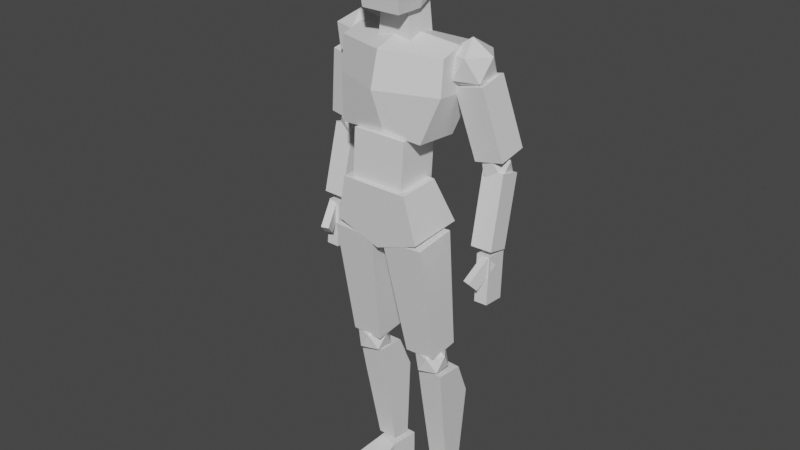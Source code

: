 # Source: manNPC.blend  (saved by Blender 2.92.15; exported with 4.5.12 LTS)
import bpy
from mathutils import Matrix  # noqa: F401  (used for matrix-valued properties, if any)

bpy.ops.wm.read_factory_settings(use_empty=True)
scene = bpy.context.scene
scene.name = 'Scene'

# ---- collections
col_collection = bpy.data.collections.new('Collection'); scene.collection.children.link(col_collection)

# ---- materials (node trees are filled in below, after node groups)
mat_material_002 = bpy.data.materials.new('Material.002')
mat_material_002.use_transparent_shadow = False

# ---- material node trees
mat_material_002.use_nodes = True; mat_material_002.node_tree.nodes.clear()
_N = mat_material_002.node_tree.nodes; _L = mat_material_002.node_tree.links
n0 = _N.new('ShaderNodeBsdfPrincipled'); n0.name = 'Principled BSDF'; n0.location = (10, 300)
n0.distribution = 'GGX'
n0.subsurface_method = 'BURLEY'
n0.inputs[3].default_value = 1.45
n0.inputs[27].default_value = (0.0, 0.0, 0.0, 1.0)
n0.inputs[28].default_value = 1.0
n1 = _N.new('ShaderNodeOutputMaterial'); n1.name = 'Material Output'; n1.location = (300, 300)
_L.new(n0.outputs[0], n1.inputs[0])
n1.is_active_output = True

# ---- world
world_world = bpy.data.worlds.new('World'); scene.world = world_world
world_world.use_nodes = True; world_world.node_tree.nodes.clear()
_N = world_world.node_tree.nodes; _L = world_world.node_tree.links
n0 = _N.new('ShaderNodeOutputWorld'); n0.name = 'World Output'; n0.location = (300, 300)
n1 = _N.new('ShaderNodeBackground'); n1.name = 'Background'; n1.location = (10, 300)
n1.inputs[0].default_value = (0.05088, 0.05088, 0.05088, 1.0)
_L.new(n1.outputs[0], n0.inputs[0])
n0.is_active_output = True
world_world.color = (0.05088, 0.05088, 0.05088)
world_world.use_sun_shadow = False
world_world.sun_shadow_jitter_overblur = 0.0

# ---- meshes
me_cube_001 = bpy.data.meshes.new('Cube.001')
me_cube_001.from_pydata([(0.0, -1.165, 0.08639), (1.161, -1.157, 0.1841), (1.161, -1.11, 0.7866), (0.0, -1.118, 0.6889), (1.476, -0.06729, -0.1413), (1.476, 1.041, -0.2277), (1.476, 0.8739, 0.3748), (1.476, -0.02034, 0.4611), (0.0, -0.1327, -0.9801), (0.0, 0.9402, -0.9531), (1.476, 0.9942, -0.8302), (1.476, -0.1142, -0.7438), (0.0, -1.212, -0.5161), (1.161, -1.204, -0.4184), (0.0, 0.03127, 1.123), (0.0, 1.259, -0.03047), (0.0, 0.926, 0.8857), (-1.161, -1.11, 0.7866), (-1.161, -1.157, 0.1841), (-1.476, -0.06729, -0.1413), (-1.476, -0.02034, 0.4611), (-1.476, 0.8739, 0.3748), (-1.476, 1.041, -0.2277), (-1.476, -0.1142, -0.7438), (-1.476, 0.9942, -0.8302), (-1.161, -1.204, -0.4184), (-0.7272, -2.427, 0.9567), (-0.7273, -1.114, 0.8644), (-0.7306, -1.194, -0.2633), (-0.7305, -2.506, -0.171), (0.737, -1.194, -0.2676), (0.7371, -2.506, -0.1753), (0.7403, -1.114, 0.8601), (0.7404, -2.427, 0.9524), (-1.207, -3.588, 0.9814), (-0.9176, -2.358, 1.066), (-0.9094, -2.283, -0.06201), (-1.196, -3.486, -0.5303), (0.01254, -3.928, -0.5511), (0.009992, -2.283, -0.05536), (0.9294, -2.284, -0.04871), (1.221, -3.488, -0.5128), (0.9212, -2.359, 1.079), (1.21, -3.589, 0.9989), (0.001538, -4.029, 0.9606), (0.001782, -2.359, 1.073), (1.627, -0.06072, -0.4811), (2.087, 0.2901, -0.1474), (1.452, 0.2901, 0.0588), (2.087, 0.2901, -0.8147), (1.06, 0.2901, -0.4811), (1.452, 0.2901, -1.021), (2.195, 0.8578, -0.4811), (1.803, 0.8578, 0.0588), (1.168, 0.8578, -0.1474), (1.168, 0.8578, -0.8147), (1.803, 0.8578, -1.021), (1.627, 1.209, -0.4811), (-1.689, -0.01288, -0.4811), (-1.23, 0.3379, -0.1474), (-1.865, 0.3379, 0.0588), (-1.23, 0.3379, -0.8147), (-2.257, 0.3379, -0.4811), (-1.865, 0.3379, -1.021), (-1.122, 0.9056, -0.4811), (-1.514, 0.9056, 0.0588), (-2.149, 0.9056, -0.1474), (-2.149, 0.9056, -0.8147), (-1.514, 0.9056, -1.021), (-1.689, 1.256, -0.4811), (1.821, -1.726, -0.4338), (1.414, 0.08276, -0.1202), (1.414, 0.2202, -0.9131), (1.821, -1.589, -1.227), (2.2, 0.3915, -0.8834), (2.606, -1.417, -1.197), (2.2, 0.254, -0.09053), (2.606, -1.555, -0.4041), (2.048, -3.706, -0.06382), (2.004, -1.878, -0.4996), (2.004, -2.011, -1.059), (2.048, -3.839, -0.623), (2.579, -1.998, -1.062), (2.623, -3.826, -0.6262), (2.579, -1.864, -0.5028), (2.623, -3.693, -0.06696), (2.201, -2.236, -0.784), (2.504, -2.005, -0.5643), (2.086, -2.005, -0.4285), (2.504, -2.005, -1.004), (1.827, -2.005, -0.784), (2.086, -2.005, -1.14), (2.575, -1.631, -0.784), (2.317, -1.631, -0.4285), (1.899, -1.631, -0.5643), (1.899, -1.631, -1.004), (2.317, -1.631, -1.14), (2.201, -1.4, -0.784), (-0.4712, 1.013, 0.2816), (-0.3273, 2.309, 0.2816), (-0.3273, 2.309, -0.5101), (-0.4712, 1.013, -0.5101), (0.3221, 2.309, -0.5101), (0.466, 1.013, -0.5101), (0.3221, 2.309, 0.2816), (0.466, 1.013, 0.2816), (-0.002618, 2.861, -0.9638), (-0.002618, 4.106, -0.9638), (0.4305, 4.106, -0.9638), (0.7512, 2.861, -0.9638), (0.7512, 2.861, 0.001205), (0.66, 4.106, 0.001205), (0.5459, 3.803, 0.723), (0.6308, 2.861, 0.8917), (-0.002618, 1.762, 0.001205), (0.5181, 1.762, 0.001205), (0.5181, 1.762, 0.77), (-0.002618, 1.762, 0.77), (-0.002618, 2.119, -0.7376), (0.4712, 2.119, -0.7376), (-0.002618, 3.803, 0.723), (-0.002618, 2.861, 0.8917), (-0.002618, 4.106, 0.001205), (-0.7564, 2.861, -0.9638), (-0.4357, 4.106, -0.9638), (-0.7564, 2.861, 0.001205), (-0.636, 2.861, 0.8917), (-0.5511, 3.803, 0.723), (-0.6652, 4.106, 0.001205), (-0.5234, 1.762, 0.77), (-0.5234, 1.762, 0.001205), (-0.4764, 2.119, -0.7376), (-1.844, -1.726, -0.4338), (-1.844, -1.589, -1.227), (-1.438, 0.2202, -0.9131), (-1.438, 0.08276, -0.1202), (-2.629, -1.417, -1.197), (-2.223, 0.3915, -0.8834), (-2.629, -1.555, -0.4041), (-2.223, 0.254, -0.09053), (-2.071, -3.706, -0.06382), (-2.071, -3.839, -0.623), (-2.027, -2.011, -1.059), (-2.027, -1.878, -0.4996), (-2.646, -3.826, -0.6262), (-2.602, -1.998, -1.062), (-2.646, -3.693, -0.06696), (-2.602, -1.864, -0.5028), (-2.225, -2.236, -0.784), (-2.109, -2.005, -0.4285), (-2.527, -2.005, -0.5643), (-2.527, -2.005, -1.004), (-1.851, -2.005, -0.784), (-2.109, -2.005, -1.14), (-2.598, -1.631, -0.784), (-2.34, -1.631, -0.4285), (-1.922, -1.631, -0.5643), (-1.922, -1.631, -1.004), (-2.34, -1.631, -1.14), (-2.225, -1.4, -0.784), (-0.3755, -7.061, 0.4551), (-0.3743, -6.966, -0.393), (-0.1524, -3.695, -0.181), (-0.154, -3.824, 0.972), (-1.227, -6.945, -0.3919), (-1.312, -3.667, -0.1795), (-1.229, -7.04, 0.4562), (-1.314, -3.795, 0.9735), (-0.8325, -7.735, 0.1381), (-0.4926, -7.475, 0.3851), (-0.9623, -7.475, 0.5377), (-0.4926, -7.475, -0.1088), (-1.253, -7.475, 0.1381), (-0.9623, -7.475, -0.2614), (-0.4124, -7.055, 0.1381), (-0.7027, -7.055, 0.5377), (-1.172, -7.055, 0.3851), (-1.172, -7.055, -0.1088), (-0.7027, -7.055, -0.2614), (-0.8325, -6.796, 0.1381), (1.38, -6.946, 0.465), (1.378, -6.852, -0.3831), (1.34, -3.573, -0.171), (1.343, -3.702, 0.982), (0.5263, -6.898, -0.3864), (0.1818, -3.637, -0.1755), (0.5282, -6.993, 0.4617), (0.1844, -3.765, 0.9775), (1.442, -8.466, 0.1389), (1.441, -8.54, -0.8886), (1.489, -7.587, -0.4664), (1.489, -7.523, 0.2855), (0.7736, -8.51, -0.8842), (0.7646, -7.554, -0.4629), (0.7742, -8.437, 0.1433), (0.7651, -7.491, 0.2891), (1.328, -10.77, -0.7929), (1.329, -10.72, -0.2398), (0.7959, -10.7, -0.2372), (0.7956, -10.75, -0.7903), (1.108, -7.651, 0.1381), (1.438, -7.38, 0.3851), (0.9689, -7.396, 0.5377), (1.438, -7.38, -0.1088), (0.6787, -7.407, 0.1381), (0.9689, -7.396, -0.2614), (1.503, -6.957, 0.1381), (1.213, -6.967, 0.5377), (0.7439, -6.984, 0.3851), (0.7439, -6.984, -0.1088), (1.213, -6.967, -0.2614), (1.074, -6.712, 0.1381), (-0.4145, -11.63, -0.1563), (-0.3384, -11.63, -0.9487), (-0.3384, -10.87, -0.9487), (-0.4145, -10.87, -0.1563), (-0.975, -11.63, -0.9487), (-0.975, -10.87, -0.9487), (-0.975, -11.63, -0.2962), (-0.975, -10.87, -0.2962), (-1.286, -11.25, 1.019), (-0.2768, -11.25, 1.326), (-1.286, -11.6, 1.019), (-0.2768, -11.6, 1.326), (0.9567, -11.66, -0.1163), (0.9567, -10.89, -0.1163), (0.747, -10.89, -0.8929), (0.747, -11.66, -0.8929), (1.37, -10.89, -0.9997), (1.37, -11.66, -0.9997), (1.482, -10.89, -0.3497), (1.482, -11.66, -0.3497), (1.075, -11.27, 1.384), (2.011, -11.27, 0.9083), (2.011, -11.63, 0.9083), (1.075, -11.63, 1.384), (2.226, -5.132, -0.02335), (2.196, -3.873, -0.1136), (2.196, -3.915, -0.691), (2.226, -5.173, -0.6007), (2.552, -3.906, -0.6916), (2.581, -5.165, -0.6013), (2.552, -3.865, -0.1142), (2.581, -5.123, -0.02396), (2.171, -4.432, 0.364), (2.325, -3.898, -0.1451), (2.404, -4.142, -0.3769), (2.25, -4.676, 0.1321), (2.606, -4.139, -0.3118), (2.452, -4.673, 0.1972), (2.528, -3.895, -0.07997), (2.373, -4.429, 0.4291), (-2.587, -5.164, -0.02396), (-2.557, -3.905, -0.1142), (-2.557, -3.946, -0.6916), (-2.587, -5.205, -0.6013), (-2.201, -3.955, -0.691), (-2.231, -5.213, -0.6007), (-2.201, -3.913, -0.1136), (-2.231, -5.172, -0.02335), (-2.378, -4.469, 0.4291), (-2.533, -3.935, -0.07997), (-2.612, -4.179, -0.3118), (-2.457, -4.713, 0.1972), (-2.409, -4.182, -0.3769), (-2.255, -4.716, 0.1321), (-2.331, -3.939, -0.1451), (-2.176, -4.472, 0.364), (-0.4564, -8.451, 0.1389), (-0.4535, -8.524, -0.8886), (-0.4513, -7.57, -0.4664), (-0.4539, -7.506, 0.2855), (-1.122, -8.527, -0.8842), (-1.176, -7.572, -0.4629), (-1.125, -8.453, 0.1433), (-1.179, -7.509, 0.2891), (-0.4606, -10.76, -0.7929), (-0.4625, -10.71, -0.2398), (-0.9959, -10.71, -0.2372), (-0.994, -10.76, -0.7903)], [], [(0, 1, 2, 3), (4, 5, 6, 7), (8, 9, 10, 11), (12, 8, 11, 13), (1, 4, 7, 2), (2, 7, 14, 3), (5, 15, 16, 6), (7, 6, 16, 14), (10, 9, 15, 5), (13, 11, 4, 1), (11, 10, 5, 4), (12, 13, 1, 0), (0, 3, 17, 18), (19, 20, 21, 22), (8, 23, 24, 9), (12, 25, 23, 8), (18, 17, 20, 19), (17, 3, 14, 20), (22, 21, 16, 15), (20, 14, 16, 21), (24, 22, 15, 9), (25, 18, 19, 23), (23, 19, 22, 24), (12, 0, 18, 25), (26, 27, 28, 29), (29, 28, 30, 31), (31, 30, 32, 33), (33, 32, 27, 26), (29, 31, 33, 26), (30, 28, 27, 32), (34, 35, 36, 37), (38, 39, 40, 41), (41, 40, 42, 43), (44, 45, 35, 34), (38, 41, 43, 44), (39, 36, 35, 45), (40, 39, 45, 42), (37, 38, 44, 34), (43, 42, 45, 44), (37, 36, 39, 38), (46, 47, 48), (47, 46, 49), (46, 48, 50), (46, 50, 51), (46, 51, 49), (47, 49, 52), (48, 47, 53), (50, 48, 54), (51, 50, 55), (49, 51, 56), (47, 52, 53), (48, 53, 54), (50, 54, 55), (51, 55, 56), (49, 56, 52), (53, 52, 57), (54, 53, 57), (55, 54, 57), (56, 55, 57), (52, 56, 57), (58, 59, 60), (59, 58, 61), (58, 60, 62), (58, 62, 63), (58, 63, 61), (59, 61, 64), (60, 59, 65), (62, 60, 66), (63, 62, 67), (61, 63, 68), (59, 64, 65), (60, 65, 66), (62, 66, 67), (63, 67, 68), (61, 68, 64), (65, 64, 69), (66, 65, 69), (67, 66, 69), (68, 67, 69), (64, 68, 69), (70, 71, 72, 73), (73, 72, 74, 75), (75, 74, 76, 77), (77, 76, 71, 70), (73, 75, 77, 70), (74, 72, 71, 76), (78, 79, 80, 81), (81, 80, 82, 83), (83, 82, 84, 85), (85, 84, 79, 78), (81, 83, 85, 78), (82, 80, 79, 84), (86, 87, 88), (87, 86, 89), (86, 88, 90), (86, 90, 91), (86, 91, 89), (87, 89, 92), (88, 87, 93), (90, 88, 94), (91, 90, 95), (89, 91, 96), (87, 92, 93), (88, 93, 94), (90, 94, 95), (91, 95, 96), (89, 96, 92), (93, 92, 97), (94, 93, 97), (95, 94, 97), (96, 95, 97), (92, 96, 97), (98, 99, 100, 101), (101, 100, 102, 103), (103, 102, 104, 105), (105, 104, 99, 98), (101, 103, 105, 98), (102, 100, 99, 104), (106, 107, 108, 109), (110, 111, 112, 113), (114, 115, 116, 117), (115, 110, 113, 116), (118, 106, 109, 119), (113, 112, 120, 121), (116, 113, 121, 117), (111, 122, 120, 112), (108, 107, 122, 111), (119, 109, 110, 115), (118, 119, 115, 114), (109, 108, 111, 110), (106, 123, 124, 107), (125, 126, 127, 128), (114, 117, 129, 130), (130, 129, 126, 125), (118, 131, 123, 106), (126, 121, 120, 127), (129, 117, 121, 126), (128, 127, 120, 122), (124, 128, 122, 107), (131, 130, 125, 123), (118, 114, 130, 131), (123, 125, 128, 124), (132, 133, 134, 135), (133, 136, 137, 134), (136, 138, 139, 137), (138, 132, 135, 139), (133, 132, 138, 136), (137, 139, 135, 134), (140, 141, 142, 143), (141, 144, 145, 142), (144, 146, 147, 145), (146, 140, 143, 147), (141, 140, 146, 144), (145, 147, 143, 142), (148, 149, 150), (150, 151, 148), (148, 152, 149), (148, 153, 152), (148, 151, 153), (150, 154, 151), (149, 155, 150), (152, 156, 149), (153, 157, 152), (151, 158, 153), (150, 155, 154), (149, 156, 155), (152, 157, 156), (153, 158, 157), (151, 154, 158), (155, 159, 154), (156, 159, 155), (157, 159, 156), (158, 159, 157), (154, 159, 158), (160, 161, 162, 163), (161, 164, 165, 162), (164, 166, 167, 165), (166, 160, 163, 167), (161, 160, 166, 164), (165, 167, 163, 162), (168, 169, 170), (169, 168, 171), (168, 170, 172), (168, 172, 173), (168, 173, 171), (169, 171, 174), (170, 169, 175), (172, 170, 176), (173, 172, 177), (171, 173, 178), (169, 174, 175), (170, 175, 176), (172, 176, 177), (173, 177, 178), (171, 178, 174), (175, 174, 179), (176, 175, 179), (177, 176, 179), (178, 177, 179), (174, 178, 179), (180, 181, 182, 183), (181, 184, 185, 182), (184, 186, 187, 185), (186, 180, 183, 187), (181, 180, 186, 184), (185, 187, 183, 182), (188, 189, 190, 191), (189, 192, 193, 190), (192, 194, 195, 193), (194, 188, 191, 195), (196, 197, 198, 199), (193, 195, 191, 190), (198, 197, 188, 194), (199, 198, 194, 192), (196, 199, 192, 189), (197, 196, 189, 188), (200, 201, 202), (201, 200, 203), (200, 202, 204), (200, 204, 205), (200, 205, 203), (201, 203, 206), (202, 201, 207), (204, 202, 208), (205, 204, 209), (203, 205, 210), (201, 206, 207), (202, 207, 208), (204, 208, 209), (205, 209, 210), (203, 210, 206), (207, 206, 211), (208, 207, 211), (209, 208, 211), (210, 209, 211), (206, 210, 211), (212, 213, 214, 215), (213, 216, 217, 214), (216, 218, 219, 217), (219, 220, 221, 215), (213, 212, 218, 216), (217, 219, 215, 214), (222, 223, 221, 220), (218, 222, 220, 219), (215, 221, 223, 212), (212, 223, 222, 218), (224, 225, 226, 227), (227, 226, 228, 229), (229, 228, 230, 231), (230, 225, 232, 233), (227, 229, 231, 224), (228, 226, 225, 230), (234, 233, 232, 235), (231, 230, 233, 234), (225, 224, 235, 232), (224, 231, 234, 235), (236, 237, 238, 239), (239, 238, 240, 241), (241, 240, 242, 243), (243, 242, 237, 236), (239, 241, 243, 236), (240, 238, 237, 242), (244, 245, 246, 247), (247, 246, 248, 249), (249, 248, 250, 251), (251, 250, 245, 244), (247, 249, 251, 244), (248, 246, 245, 250), (252, 253, 254, 255), (255, 254, 256, 257), (257, 256, 258, 259), (259, 258, 253, 252), (255, 257, 259, 252), (256, 254, 253, 258), (260, 261, 262, 263), (263, 262, 264, 265), (265, 264, 266, 267), (267, 266, 261, 260), (263, 265, 267, 260), (264, 262, 261, 266), (268, 269, 270, 271), (269, 272, 273, 270), (272, 274, 275, 273), (274, 268, 271, 275), (276, 277, 278, 279), (273, 275, 271, 270), (278, 277, 268, 274), (279, 278, 274, 272), (276, 279, 272, 269), (277, 276, 269, 268)])
me_cube_001.polygons.foreach_set('use_smooth', [True] * 290)
_k = set([(1, 2), (1, 13), (2, 3), (2, 7), (3, 14), (3, 17), (4, 7), (4, 11), (5, 6), (5, 10), (5, 15), (6, 7), (6, 16), (7, 14), (8, 9), (8, 11), (8, 12), (8, 23), (9, 10), (9, 15), (9, 24), (10, 11), (11, 13), (12, 13), (12, 25), (14, 16), (14, 20), (15, 16), (15, 22), (16, 21), (17, 18), (17, 20), (18, 25), (19, 20), (19, 23), (20, 21), (21, 22), (22, 24), (23, 24), (23, 25), (26, 27), (26, 29), (26, 33), (27, 28), (27, 32), (28, 29), (28, 30), (29, 31), (30, 31), (30, 32), (31, 33), (32, 33), (34, 35), (34, 37), (34, 44), (35, 36), (35, 45), (36, 37), (36, 39), (37, 38), (38, 39), (38, 41), (38, 44), (39, 40), (40, 41), (40, 42), (41, 43), (42, 43), (42, 45), (43, 44), (46, 47), (46, 48), (46, 49), (46, 50), (46, 51), (47, 48), (47, 49), (47, 52), (47, 53), (48, 50), (48, 53), (48, 54), (49, 51), (49, 52), (49, 56), (50, 51), (50, 54), (50, 55), (51, 55), (51, 56), (52, 53), (52, 56), (52, 57), (53, 54), (53, 57), (54, 55), (54, 57), (55, 56), (55, 57), (56, 57), (58, 59), (58, 60), (58, 61), (58, 62), (58, 63), (59, 60), (59, 61), (59, 64), (59, 65), (60, 62), (60, 65), (60, 66), (61, 63), (61, 64), (61, 68), (62, 63), (62, 66), (62, 67), (63, 67), (63, 68), (64, 65), (64, 68), (64, 69), (65, 66), (65, 69), (66, 67), (66, 69), (67, 68), (67, 69), (68, 69), (70, 71), (70, 73), (70, 77), (71, 72), (71, 76), (72, 73), (72, 74), (73, 75), (74, 75), (74, 76), (75, 77), (76, 77), (78, 79), (78, 81), (78, 85), (79, 80), (79, 84), (80, 81), (80, 82), (81, 83), (82, 83), (82, 84), (83, 85), (84, 85), (86, 87), (86, 88), (86, 89), (86, 90), (86, 91), (87, 88), (87, 89), (87, 92), (87, 93), (88, 90), (88, 93), (88, 94), (89, 91), (89, 92), (89, 96), (90, 91), (90, 94), (90, 95), (91, 95), (91, 96), (92, 93), (92, 96), (92, 97), (93, 94), (93, 97), (94, 95), (94, 97), (95, 96), (95, 97), (96, 97), (98, 99), (98, 101), (98, 105), (99, 100), (99, 104), (100, 101), (100, 102), (101, 103), (102, 103), (102, 104), (103, 105), (104, 105), (106, 109), (106, 123), (107, 108), (107, 124), (108, 109), (108, 111), (109, 110), (109, 119), (110, 111), (110, 113), (110, 115), (111, 112), (111, 122), (112, 113), (112, 120), (113, 116), (113, 121), (114, 115), (114, 130), (115, 116), (115, 119), (116, 117), (117, 129), (118, 119), (118, 131), (120, 127), (121, 126), (122, 128), (123, 124), (123, 125), (123, 131), (124, 128), (125, 126), (125, 128), (125, 130), (126, 127), (126, 129), (127, 128), (129, 130), (130, 131), (132, 133), (132, 135), (132, 138), (133, 134), (133, 136), (134, 135), (134, 137), (135, 139), (136, 137), (136, 138), (137, 139), (138, 139), (140, 141), (140, 143), (140, 146), (141, 142), (141, 144), (142, 143), (142, 145), (143, 147), (144, 145), (144, 146), (145, 147), (146, 147), (148, 149), (148, 150), (148, 151), (148, 152), (148, 153), (149, 150), (149, 152), (149, 155), (149, 156), (150, 151), (150, 154), (150, 155), (151, 153), (151, 154), (151, 158), (152, 153), (152, 156), (152, 157), (153, 157), (153, 158), (154, 155), (154, 158), (154, 159), (155, 156), (155, 159), (156, 157), (156, 159), (157, 158), (157, 159), (158, 159), (160, 161), (160, 163), (160, 166), (161, 162), (161, 164), (162, 163), (162, 165), (163, 167), (164, 165), (164, 166), (165, 167), (166, 167), (168, 169), (168, 170), (168, 171), (168, 172), (168, 173), (169, 170), (169, 171), (169, 174), (169, 175), (170, 172), (170, 175), (170, 176), (171, 173), (171, 174), (171, 178), (172, 173), (172, 176), (172, 177), (173, 177), (173, 178), (174, 175), (174, 178), (174, 179), (175, 176), (175, 179), (176, 177), (176, 179), (177, 178), (177, 179), (178, 179), (180, 181), (180, 183), (180, 186), (181, 182), (181, 184), (182, 183), (182, 185), (183, 187), (184, 185), (184, 186), (185, 187), (186, 187), (188, 191), (188, 197), (189, 190), (189, 192), (189, 196), (190, 191), (190, 193), (191, 195), (192, 193), (192, 199), (193, 195), (194, 195), (194, 198), (196, 197), (196, 199), (197, 198), (198, 199), (200, 201), (200, 202), (200, 203), (200, 204), (200, 205), (201, 202), (201, 203), (201, 206), (201, 207), (202, 204), (202, 207), (202, 208), (203, 205), (203, 206), (203, 210), (204, 205), (204, 208), (204, 209), (205, 209), (205, 210), (206, 207), (206, 210), (206, 211), (207, 208), (207, 211), (208, 209), (208, 211), (209, 210), (209, 211), (210, 211), (212, 213), (212, 215), (212, 218), (212, 223), (213, 214), (213, 216), (214, 215), (214, 217), (215, 219), (215, 221), (216, 217), (216, 218), (217, 219), (218, 219), (218, 222), (219, 220), (220, 221), (220, 222), (221, 223), (222, 223), (224, 225), (224, 227), (224, 231), (224, 235), (225, 226), (225, 230), (225, 232), (226, 227), (226, 228), (227, 229), (228, 229), (228, 230), (229, 231), (230, 231), (230, 233), (231, 234), (232, 233), (232, 235), (233, 234), (234, 235), (236, 237), (236, 239), (236, 243), (237, 238), (237, 242), (238, 239), (238, 240), (239, 241), (240, 241), (240, 242), (241, 243), (242, 243), (244, 245), (244, 247), (244, 251), (245, 246), (245, 250), (246, 247), (246, 248), (247, 249), (248, 249), (248, 250), (249, 251), (250, 251), (252, 253), (252, 255), (252, 259), (253, 254), (253, 258), (254, 255), (254, 256), (255, 257), (256, 257), (256, 258), (257, 259), (258, 259), (260, 261), (260, 263), (260, 267), (261, 262), (261, 266), (262, 263), (262, 264), (263, 265), (264, 265), (264, 266), (265, 267), (266, 267), (268, 271), (268, 277), (269, 270), (269, 272), (269, 276), (270, 271), (270, 273), (271, 275), (272, 273), (272, 279), (273, 275), (274, 275), (274, 278), (276, 277), (276, 279), (277, 278), (278, 279)])
me_cube_001.attributes.new('sharp_edge', 'BOOLEAN', 'EDGE').data.foreach_set('value', [ (min(e.vertices), max(e.vertices)) in _k for e in me_cube_001.edges])
_uv = me_cube_001.uv_layers.new(name='UVMap')
_uv.uv.foreach_set('vector', [0.5, 0.875, 0.625, 0.875, 0.625, 1.0, 0.5, 1.0, 0.25, 0.625, 0.375, 0.625, 0.375, 0.75, 0.25, 0.75, 0.75, 0.625, 0.875, 0.625, 0.875, 0.75, 0.75, 0.75, 0.625, 0.625, 0.75, 0.625, 0.75, 0.75, 0.625, 0.75, 0.125, 0.625, 0.25, 0.625, 0.25, 0.75, 0.125, 0.75, 0.375, 0.25, 0.5, 0.25, 0.5, 0.375, 0.375, 0.375, 0.375, 0.125, 0.5, 0.125, 0.5, 0.25, 0.375, 0.25, 0.5, 0.25, 0.625, 0.25, 0.625, 0.375, 0.5, 0.375, 0.375, 0.0, 0.5, 0.0, 0.5, 0.125, 0.375, 0.125, 0.125, 0.5, 0.25, 0.5, 0.25, 0.625, 0.125, 0.625, 0.25, 0.5, 0.375, 0.5, 0.375, 0.625, 0.25, 0.625, 0.5, 0.75, 0.625, 0.75, 0.625, 0.875, 0.5, 0.875, 0.5, 0.875, 0.5, 1.0, 0.625, 1.0, 0.625, 0.875, 0.25, 0.625, 0.25, 0.75, 0.375, 0.75, 0.375, 0.625, 0.75, 0.625, 0.75, 0.75, 0.875, 0.75, 0.875, 0.625, 0.625, 0.625, 0.625, 0.75, 0.75, 0.75, 0.75, 0.625, 0.125, 0.625, 0.125, 0.75, 0.25, 0.75, 0.25, 0.625, 0.375, 0.25, 0.375, 0.375, 0.5, 0.375, 0.5, 0.25, 0.375, 0.125, 0.375, 0.25, 0.5, 0.25, 0.5, 0.125, 0.5, 0.25, 0.5, 0.375, 0.625, 0.375, 0.625, 0.25, 0.375, 0.0, 0.375, 0.125, 0.5, 0.125, 0.5, 0.0, 0.125, 0.5, 0.125, 0.625, 0.25, 0.625, 0.25, 0.5, 0.25, 0.5, 0.25, 0.625, 0.375, 0.625, 0.375, 0.5, 0.5, 0.75, 0.5, 0.875, 0.625, 0.875, 0.625, 0.75, 0.375, 0.0, 0.625, 0.0, 0.625, 0.25, 0.375, 0.25, 0.375, 0.25, 0.625, 0.25, 0.625, 0.5, 0.375, 0.5, 0.375, 0.5, 0.625, 0.5, 0.625, 0.75, 0.375, 0.75, 0.375, 0.75, 0.625, 0.75, 0.625, 1.0, 0.375, 1.0, 0.125, 0.5, 0.375, 0.5, 0.375, 0.75, 0.125, 0.75, 0.625, 0.5, 0.875, 0.5, 0.875, 0.75, 0.625, 0.75, 0.375, 0.0, 0.625, 0.0, 0.625, 0.25, 0.375, 0.25, 0.375, 0.375, 0.625, 0.375, 0.625, 0.5, 0.375, 0.5, 0.375, 0.5, 0.625, 0.5, 0.625, 0.75, 0.375, 0.75, 0.375, 0.875, 0.625, 0.875, 0.625, 1.0, 0.375, 1.0, 0.25, 0.5, 0.375, 0.5, 0.375, 0.75, 0.25, 0.75, 0.75, 0.5, 0.875, 0.5, 0.875, 0.75, 0.75, 0.75, 0.625, 0.5, 0.75, 0.5, 0.75, 0.75, 0.625, 0.75, 0.125, 0.5, 0.25, 0.5, 0.25, 0.75, 0.125, 0.75, 0.375, 0.75, 0.625, 0.75, 0.625, 0.875, 0.375, 0.875, 0.375, 0.25, 0.625, 0.25, 0.625, 0.375, 0.375, 0.375, 0.8182, 0.0, 0.7273, 0.1575, 0.9091, 0.1575, 0.7273, 0.1575, 0.6364, 0.0, 0.5455, 0.1575, 0.09091, 0.0, 0.0, 0.1575, 0.1818, 0.1575, 0.2727, 0.0, 0.1818, 0.1575, 0.3636, 0.1575, 0.4545, 0.0, 0.3636, 0.1575, 0.5455, 0.1575, 0.7273, 0.1575, 0.5455, 0.1575, 0.6364, 0.3149, 0.9091, 0.1575, 0.7273, 0.1575, 0.8182, 0.3149, 0.1818, 0.1575, 0.0, 0.1575, 0.09091, 0.3149, 0.3636, 0.1575, 0.1818, 0.1575, 0.2727, 0.3149, 0.5455, 0.1575, 0.3636, 0.1575, 0.4545, 0.3149, 0.7273, 0.1575, 0.6364, 0.3149, 0.8182, 0.3149, 0.9091, 0.1575, 0.8182, 0.3149, 1.0, 0.3149, 0.1818, 0.1575, 0.09091, 0.3149, 0.2727, 0.3149, 0.3636, 0.1575, 0.2727, 0.3149, 0.4545, 0.3149, 0.5455, 0.1575, 0.4545, 0.3149, 0.6364, 0.3149, 0.8182, 0.3149, 0.6364, 0.3149, 0.7273, 0.4724, 1.0, 0.3149, 0.8182, 0.3149, 0.9091, 0.4724, 0.2727, 0.3149, 0.09091, 0.3149, 0.1818, 0.4724, 0.4545, 0.3149, 0.2727, 0.3149, 0.3636, 0.4724, 0.6364, 0.3149, 0.4545, 0.3149, 0.5455, 0.4724, 0.8182, 0.0, 0.7273, 0.1575, 0.9091, 0.1575, 0.7273, 0.1575, 0.6364, 0.0, 0.5455, 0.1575, 0.09091, 0.0, 0.0, 0.1575, 0.1818, 0.1575, 0.2727, 0.0, 0.1818, 0.1575, 0.3636, 0.1575, 0.4545, 0.0, 0.3636, 0.1575, 0.5455, 0.1575, 0.7273, 0.1575, 0.5455, 0.1575, 0.6364, 0.3149, 0.9091, 0.1575, 0.7273, 0.1575, 0.8182, 0.3149, 0.1818, 0.1575, 0.0, 0.1575, 0.09091, 0.3149, 0.3636, 0.1575, 0.1818, 0.1575, 0.2727, 0.3149, 0.5455, 0.1575, 0.3636, 0.1575, 0.4545, 0.3149, 0.7273, 0.1575, 0.6364, 0.3149, 0.8182, 0.3149, 0.9091, 0.1575, 0.8182, 0.3149, 1.0, 0.3149, 0.1818, 0.1575, 0.09091, 0.3149, 0.2727, 0.3149, 0.3636, 0.1575, 0.2727, 0.3149, 0.4545, 0.3149, 0.5455, 0.1575, 0.4545, 0.3149, 0.6364, 0.3149, 0.8182, 0.3149, 0.6364, 0.3149, 0.7273, 0.4724, 1.0, 0.3149, 0.8182, 0.3149, 0.9091, 0.4724, 0.2727, 0.3149, 0.09091, 0.3149, 0.1818, 0.4724, 0.4545, 0.3149, 0.2727, 0.3149, 0.3636, 0.4724, 0.6364, 0.3149, 0.4545, 0.3149, 0.5455, 0.4724, 0.375, 0.0, 0.625, 0.0, 0.625, 0.25, 0.375, 0.25, 0.375, 0.25, 0.625, 0.25, 0.625, 0.5, 0.375, 0.5, 0.375, 0.5, 0.625, 0.5, 0.625, 0.75, 0.375, 0.75, 0.375, 0.75, 0.625, 0.75, 0.625, 1.0, 0.375, 1.0, 0.125, 0.5, 0.375, 0.5, 0.375, 0.75, 0.125, 0.75, 0.625, 0.5, 0.875, 0.5, 0.875, 0.75, 0.625, 0.75, 0.375, 0.0, 0.625, 0.0, 0.625, 0.25, 0.375, 0.25, 0.375, 0.25, 0.625, 0.25, 0.625, 0.5, 0.375, 0.5, 0.375, 0.5, 0.625, 0.5, 0.625, 0.75, 0.375, 0.75, 0.375, 0.75, 0.625, 0.75, 0.625, 1.0, 0.375, 1.0, 0.125, 0.5, 0.375, 0.5, 0.375, 0.75, 0.125, 0.75, 0.625, 0.5, 0.875, 0.5, 0.875, 0.75, 0.625, 0.75, 0.8182, 0.0, 0.7273, 0.1575, 0.9091, 0.1575, 0.7273, 0.1575, 0.6364, 0.0, 0.5455, 0.1575, 0.09091, 0.0, 0.0, 0.1575, 0.1818, 0.1575, 0.2727, 0.0, 0.1818, 0.1575, 0.3636, 0.1575, 0.4545, 0.0, 0.3636, 0.1575, 0.5455, 0.1575, 0.7273, 0.1575, 0.5455, 0.1575, 0.6364, 0.3149, 0.9091, 0.1575, 0.7273, 0.1575, 0.8182, 0.3149, 0.1818, 0.1575, 0.0, 0.1575, 0.09091, 0.3149, 0.3636, 0.1575, 0.1818, 0.1575, 0.2727, 0.3149, 0.5455, 0.1575, 0.3636, 0.1575, 0.4545, 0.3149, 0.7273, 0.1575, 0.6364, 0.3149, 0.8182, 0.3149, 0.9091, 0.1575, 0.8182, 0.3149, 1.0, 0.3149, 0.1818, 0.1575, 0.09091, 0.3149, 0.2727, 0.3149, 0.3636, 0.1575, 0.2727, 0.3149, 0.4545, 0.3149, 0.5455, 0.1575, 0.4545, 0.3149, 0.6364, 0.3149, 0.8182, 0.3149, 0.6364, 0.3149, 0.7273, 0.4724, 1.0, 0.3149, 0.8182, 0.3149, 0.9091, 0.4724, 0.2727, 0.3149, 0.09091, 0.3149, 0.1818, 0.4724, 0.4545, 0.3149, 0.2727, 0.3149, 0.3636, 0.4724, 0.6364, 0.3149, 0.4545, 0.3149, 0.5455, 0.4724, 0.375, 0.0, 0.625, 0.0, 0.625, 0.25, 0.375, 0.25, 0.375, 0.25, 0.625, 0.25, 0.625, 0.5, 0.375, 0.5, 0.375, 0.5, 0.625, 0.5, 0.625, 0.75, 0.375, 0.75, 0.375, 0.75, 0.625, 0.75, 0.625, 1.0, 0.375, 1.0, 0.125, 0.5, 0.375, 0.5, 0.375, 0.75, 0.125, 0.75, 0.625, 0.5, 0.875, 0.5, 0.875, 0.75, 0.625, 0.75, 0.5, 0.375, 0.625, 0.375, 0.625, 0.5, 0.5, 0.5, 0.5, 0.6225, 0.625, 0.6225, 0.625, 0.75, 0.5, 0.75, 0.25, 0.6225, 0.375, 0.6225, 0.375, 0.75, 0.25, 0.75, 0.375, 0.6225, 0.5, 0.6225, 0.5, 0.75, 0.375, 0.75, 0.375, 0.375, 0.5, 0.375, 0.5, 0.5, 0.375, 0.5, 0.5, 0.75, 0.625, 0.75, 0.625, 0.875, 0.5, 0.875, 0.375, 0.75, 0.5, 0.75, 0.5, 0.875, 0.375, 0.875, 0.625, 0.6225, 0.75, 0.6225, 0.75, 0.75, 0.625, 0.75, 0.625, 0.5, 0.75, 0.5, 0.75, 0.6225, 0.625, 0.6225, 0.375, 0.5, 0.5, 0.5, 0.5, 0.6225, 0.375, 0.6225, 0.25, 0.5, 0.375, 0.5, 0.375, 0.6225, 0.25, 0.6225, 0.5, 0.5, 0.625, 0.5, 0.625, 0.6225, 0.5, 0.6225, 0.5, 0.375, 0.5, 0.5, 0.625, 0.5, 0.625, 0.375, 0.5, 0.6225, 0.5, 0.75, 0.625, 0.75, 0.625, 0.6225, 0.25, 0.6225, 0.25, 0.75, 0.375, 0.75, 0.375, 0.6225, 0.375, 0.6225, 0.375, 0.75, 0.5, 0.75, 0.5, 0.6225, 0.375, 0.375, 0.375, 0.5, 0.5, 0.5, 0.5, 0.375, 0.5, 0.75, 0.5, 0.875, 0.625, 0.875, 0.625, 0.75, 0.375, 0.75, 0.375, 0.875, 0.5, 0.875, 0.5, 0.75, 0.625, 0.6225, 0.625, 0.75, 0.75, 0.75, 0.75, 0.6225, 0.625, 0.5, 0.625, 0.6225, 0.75, 0.6225, 0.75, 0.5, 0.375, 0.5, 0.375, 0.6225, 0.5, 0.6225, 0.5, 0.5, 0.25, 0.5, 0.25, 0.6225, 0.375, 0.6225, 0.375, 0.5, 0.5, 0.5, 0.5, 0.6225, 0.625, 0.6225, 0.625, 0.5, 0.375, 0.0, 0.375, 0.25, 0.625, 0.25, 0.625, 0.0, 0.375, 0.25, 0.375, 0.5, 0.625, 0.5, 0.625, 0.25, 0.375, 0.5, 0.375, 0.75, 0.625, 0.75, 0.625, 0.5, 0.375, 0.75, 0.375, 1.0, 0.625, 1.0, 0.625, 0.75, 0.125, 0.5, 0.125, 0.75, 0.375, 0.75, 0.375, 0.5, 0.625, 0.5, 0.625, 0.75, 0.875, 0.75, 0.875, 0.5, 0.375, 0.0, 0.375, 0.25, 0.625, 0.25, 0.625, 0.0, 0.375, 0.25, 0.375, 0.5, 0.625, 0.5, 0.625, 0.25, 0.375, 0.5, 0.375, 0.75, 0.625, 0.75, 0.625, 0.5, 0.375, 0.75, 0.375, 1.0, 0.625, 1.0, 0.625, 0.75, 0.125, 0.5, 0.125, 0.75, 0.375, 0.75, 0.375, 0.5, 0.625, 0.5, 0.625, 0.75, 0.875, 0.75, 0.875, 0.5, 0.8182, 0.0, 0.9091, 0.1575, 0.7273, 0.1575, 0.7273, 0.1575, 0.5455, 0.1575, 0.6364, 0.0, 0.09091, 0.0, 0.1818, 0.1575, 0.0, 0.1575, 0.2727, 0.0, 0.3636, 0.1575, 0.1818, 0.1575, 0.4545, 0.0, 0.5455, 0.1575, 0.3636, 0.1575, 0.7273, 0.1575, 0.6364, 0.3149, 0.5455, 0.1575, 0.9091, 0.1575, 0.8182, 0.3149, 0.7273, 0.1575, 0.1818, 0.1575, 0.09091, 0.3149, 0.0, 0.1575, 0.3636, 0.1575, 0.2727, 0.3149, 0.1818, 0.1575, 0.5455, 0.1575, 0.4545, 0.3149, 0.3636, 0.1575, 0.7273, 0.1575, 0.8182, 0.3149, 0.6364, 0.3149, 0.9091, 0.1575, 1.0, 0.3149, 0.8182, 0.3149, 0.1818, 0.1575, 0.2727, 0.3149, 0.09091, 0.3149, 0.3636, 0.1575, 0.4545, 0.3149, 0.2727, 0.3149, 0.5455, 0.1575, 0.6364, 0.3149, 0.4545, 0.3149, 0.8182, 0.3149, 0.7273, 0.4724, 0.6364, 0.3149, 1.0, 0.3149, 0.9091, 0.4724, 0.8182, 0.3149, 0.2727, 0.3149, 0.1818, 0.4724, 0.09091, 0.3149, 0.4545, 0.3149, 0.3636, 0.4724, 0.2727, 0.3149, 0.6364, 0.3149, 0.5455, 0.4724, 0.4545, 0.3149, 0.375, 0.0, 0.375, 0.25, 0.625, 0.25, 0.625, 0.0, 0.375, 0.25, 0.375, 0.5, 0.625, 0.5, 0.625, 0.25, 0.375, 0.5, 0.375, 0.75, 0.625, 0.75, 0.625, 0.5, 0.375, 0.75, 0.375, 1.0, 0.625, 1.0, 0.625, 0.75, 0.125, 0.5, 0.125, 0.75, 0.375, 0.75, 0.375, 0.5, 0.625, 0.5, 0.625, 0.75, 0.875, 0.75, 0.875, 0.5, 0.8182, 0.0, 0.7273, 0.1575, 0.9091, 0.1575, 0.7273, 0.1575, 0.6364, 0.0, 0.5455, 0.1575, 0.09091, 0.0, 0.0, 0.1575, 0.1818, 0.1575, 0.2727, 0.0, 0.1818, 0.1575, 0.3636, 0.1575, 0.4545, 0.0, 0.3636, 0.1575, 0.5455, 0.1575, 0.7273, 0.1575, 0.5455, 0.1575, 0.6364, 0.3149, 0.9091, 0.1575, 0.7273, 0.1575, 0.8182, 0.3149, 0.1818, 0.1575, 0.0, 0.1575, 0.09091, 0.3149, 0.3636, 0.1575, 0.1818, 0.1575, 0.2727, 0.3149, 0.5455, 0.1575, 0.3636, 0.1575, 0.4545, 0.3149, 0.7273, 0.1575, 0.6364, 0.3149, 0.8182, 0.3149, 0.9091, 0.1575, 0.8182, 0.3149, 1.0, 0.3149, 0.1818, 0.1575, 0.09091, 0.3149, 0.2727, 0.3149, 0.3636, 0.1575, 0.2727, 0.3149, 0.4545, 0.3149, 0.5455, 0.1575, 0.4545, 0.3149, 0.6364, 0.3149, 0.8182, 0.3149, 0.6364, 0.3149, 0.7273, 0.4724, 1.0, 0.3149, 0.8182, 0.3149, 0.9091, 0.4724, 0.2727, 0.3149, 0.09091, 0.3149, 0.1818, 0.4724, 0.4545, 0.3149, 0.2727, 0.3149, 0.3636, 0.4724, 0.6364, 0.3149, 0.4545, 0.3149, 0.5455, 0.4724, 0.375, 0.0, 0.375, 0.25, 0.625, 0.25, 0.625, 0.0, 0.375, 0.25, 0.375, 0.5, 0.625, 0.5, 0.625, 0.25, 0.375, 0.5, 0.375, 0.75, 0.625, 0.75, 0.625, 0.5, 0.375, 0.75, 0.375, 1.0, 0.625, 1.0, 0.625, 0.75, 0.125, 0.5, 0.125, 0.75, 0.375, 0.75, 0.375, 0.5, 0.625, 0.5, 0.625, 0.75, 0.875, 0.75, 0.875, 0.5, 0.5513, 0.0, 0.5513, 0.25, 0.625, 0.25, 0.625, 0.0, 0.5513, 0.25, 0.5513, 0.5, 0.625, 0.5, 0.625, 0.25, 0.5513, 0.5, 0.5513, 0.75, 0.625, 0.75, 0.625, 0.5, 0.5513, 0.75, 0.5513, 1.0, 0.625, 1.0, 0.625, 0.75, 0.125, 0.5, 0.125, 0.75, 0.375, 0.75, 0.375, 0.5, 0.625, 0.5, 0.625, 0.75, 0.875, 0.75, 0.875, 0.5, 0.375, 0.75, 0.375, 1.0, 0.5513, 1.0, 0.5513, 0.75, 0.375, 0.5, 0.375, 0.75, 0.5513, 0.75, 0.5513, 0.5, 0.375, 0.25, 0.375, 0.5, 0.5513, 0.5, 0.5513, 0.25, 0.375, 0.0, 0.375, 0.25, 0.5513, 0.25, 0.5513, 0.0, 0.8182, 0.0, 0.7273, 0.1575, 0.9091, 0.1575, 0.7273, 0.1575, 0.6364, 0.0, 0.5455, 0.1575, 0.09091, 0.0, 0.0, 0.1575, 0.1818, 0.1575, 0.2727, 0.0, 0.1818, 0.1575, 0.3636, 0.1575, 0.4545, 0.0, 0.3636, 0.1575, 0.5455, 0.1575, 0.7273, 0.1575, 0.5455, 0.1575, 0.6364, 0.3149, 0.9091, 0.1575, 0.7273, 0.1575, 0.8182, 0.3149, 0.1818, 0.1575, 0.0, 0.1575, 0.09091, 0.3149, 0.3636, 0.1575, 0.1818, 0.1575, 0.2727, 0.3149, 0.5455, 0.1575, 0.3636, 0.1575, 0.4545, 0.3149, 0.7273, 0.1575, 0.6364, 0.3149, 0.8182, 0.3149, 0.9091, 0.1575, 0.8182, 0.3149, 1.0, 0.3149, 0.1818, 0.1575, 0.09091, 0.3149, 0.2727, 0.3149, 0.3636, 0.1575, 0.2727, 0.3149, 0.4545, 0.3149, 0.5455, 0.1575, 0.4545, 0.3149, 0.6364, 0.3149, 0.8182, 0.3149, 0.6364, 0.3149, 0.7273, 0.4724, 1.0, 0.3149, 0.8182, 0.3149, 0.9091, 0.4724, 0.2727, 0.3149, 0.09091, 0.3149, 0.1818, 0.4724, 0.4545, 0.3149, 0.2727, 0.3149, 0.3636, 0.4724, 0.6364, 0.3149, 0.4545, 0.3149, 0.5455, 0.4724, 0.375, 0.0, 0.375, 0.25, 0.625, 0.25, 0.625, 0.0, 0.375, 0.25, 0.375, 0.5, 0.625, 0.5, 0.625, 0.25, 0.375, 0.5, 0.375, 0.75, 0.625, 0.75, 0.625, 0.5, 0.625, 0.75, 0.625, 0.75, 0.875, 0.75, 0.875, 0.75, 0.125, 0.5, 0.125, 0.75, 0.375, 0.75, 0.375, 0.5, 0.625, 0.5, 0.625, 0.75, 0.875, 0.75, 0.875, 0.5, 0.375, 0.75, 0.375, 1.0, 0.625, 1.0, 0.625, 0.75, 0.375, 0.75, 0.375, 0.75, 0.625, 0.75, 0.625, 0.75, 0.625, 0.0, 0.625, 0.0, 0.375, 0.0, 0.375, 0.0, 0.125, 0.75, 0.125, 0.75, 0.375, 0.75, 0.375, 0.75, 0.375, 0.0, 0.625, 0.0, 0.625, 0.25, 0.375, 0.25, 0.375, 0.25, 0.625, 0.25, 0.625, 0.5, 0.375, 0.5, 0.375, 0.5, 0.625, 0.5, 0.625, 0.75, 0.375, 0.75, 0.625, 0.75, 0.875, 0.75, 0.875, 0.75, 0.625, 0.75, 0.125, 0.5, 0.375, 0.5, 0.375, 0.75, 0.125, 0.75, 0.625, 0.5, 0.875, 0.5, 0.875, 0.75, 0.625, 0.75, 0.375, 0.75, 0.625, 0.75, 0.625, 1.0, 0.375, 1.0, 0.375, 0.75, 0.625, 0.75, 0.625, 0.75, 0.375, 0.75, 0.625, 0.0, 0.375, 0.0, 0.375, 0.0, 0.625, 0.0, 0.125, 0.75, 0.375, 0.75, 0.375, 0.75, 0.125, 0.75, 0.375, 0.0, 0.625, 0.0, 0.625, 0.25, 0.375, 0.25, 0.375, 0.25, 0.625, 0.25, 0.625, 0.5, 0.375, 0.5, 0.375, 0.5, 0.625, 0.5, 0.625, 0.75, 0.375, 0.75, 0.375, 0.75, 0.625, 0.75, 0.625, 1.0, 0.375, 1.0, 0.125, 0.5, 0.375, 0.5, 0.375, 0.75, 0.125, 0.75, 0.625, 0.5, 0.875, 0.5, 0.875, 0.75, 0.625, 0.75, 0.375, 0.0, 0.625, 0.0, 0.625, 0.25, 0.375, 0.25, 0.375, 0.25, 0.625, 0.25, 0.625, 0.5, 0.375, 0.5, 0.375, 0.5, 0.625, 0.5, 0.625, 0.75, 0.375, 0.75, 0.375, 0.75, 0.625, 0.75, 0.625, 1.0, 0.375, 1.0, 0.125, 0.5, 0.375, 0.5, 0.375, 0.75, 0.125, 0.75, 0.625, 0.5, 0.875, 0.5, 0.875, 0.75, 0.625, 0.75, 0.375, 0.0, 0.625, 0.0, 0.625, 0.25, 0.375, 0.25, 0.375, 0.25, 0.625, 0.25, 0.625, 0.5, 0.375, 0.5, 0.375, 0.5, 0.625, 0.5, 0.625, 0.75, 0.375, 0.75, 0.375, 0.75, 0.625, 0.75, 0.625, 1.0, 0.375, 1.0, 0.125, 0.5, 0.375, 0.5, 0.375, 0.75, 0.125, 0.75, 0.625, 0.5, 0.875, 0.5, 0.875, 0.75, 0.625, 0.75, 0.375, 0.0, 0.625, 0.0, 0.625, 0.25, 0.375, 0.25, 0.375, 0.25, 0.625, 0.25, 0.625, 0.5, 0.375, 0.5, 0.375, 0.5, 0.625, 0.5, 0.625, 0.75, 0.375, 0.75, 0.375, 0.75, 0.625, 0.75, 0.625, 1.0, 0.375, 1.0, 0.125, 0.5, 0.375, 0.5, 0.375, 0.75, 0.125, 0.75, 0.625, 0.5, 0.875, 0.5, 0.875, 0.75, 0.625, 0.75, 0.5513, 0.0, 0.5513, 0.25, 0.625, 0.25, 0.625, 0.0, 0.5513, 0.25, 0.5513, 0.5, 0.625, 0.5, 0.625, 0.25, 0.5513, 0.5, 0.5513, 0.75, 0.625, 0.75, 0.625, 0.5, 0.5513, 0.75, 0.5513, 1.0, 0.625, 1.0, 0.625, 0.75, 0.125, 0.5, 0.125, 0.75, 0.375, 0.75, 0.375, 0.5, 0.625, 0.5, 0.625, 0.75, 0.875, 0.75, 0.875, 0.5, 0.375, 0.75, 0.375, 1.0, 0.5513, 1.0, 0.5513, 0.75, 0.375, 0.5, 0.375, 0.75, 0.5513, 0.75, 0.5513, 0.5, 0.375, 0.25, 0.375, 0.5, 0.5513, 0.5, 0.5513, 0.25, 0.375, 0.0, 0.375, 0.25, 0.5513, 0.25, 0.5513, 0.0])
me_cube_001.materials.append(mat_material_002)
me_cube_001.use_remesh_fix_poles = True
me_cube_001.use_remesh_preserve_attributes = False
me_cube_001.use_mirror_vertex_groups = False
me_cube_001.update()
me_cube_001.normals_split_custom_set([tuple(v) for v in zip(*[iter([-2.007e-10, -0.997, 0.0777, -1.801e-07, -0.997, 0.0777, -4.067e-07, -0.997, 0.0777, -3.318e-10, -0.997, 0.0777, 1.0, -2.628e-08, 0.0, 1.0, -2.023e-08, 0.0, 1.0, -7.474e-08, 0.0, 1.0, -7.474e-08, 0.0, 0.1214, -0.02702, -0.9922, 0.1214, -0.02702, -0.9922, 0.1214, -0.02702, -0.9922, 0.1214, -0.02702, -0.9922, 0.1209, -0.3549, -0.927, 0.1209, -0.3549, -0.927, 0.1209, -0.3549, -0.927, 0.1209, -0.3549, -0.927, 0.9623, -0.2711, 0.02113, 0.9623, -0.2711, 0.02113, 0.9623, -0.2711, 0.02113, 0.9623, -0.2711, 0.02113, 0.2075, -0.0766, 0.9752, 0.2075, -0.0766, 0.9752, 0.2075, -0.0766, 0.9752, 0.2075, -0.0766, 0.9752, 0.1599, 0.9376, 0.3089, 0.1599, 0.9376, 0.3089, 0.1599, 0.9376, 0.3089, 0.1599, 0.9376, 0.3089, 0.3693, 0.1656, 0.9144, 0.3693, 0.1656, 0.9144, 0.3693, 0.1656, 0.9144, 0.3693, 0.1656, 0.9144, 0.04808, 0.9713, -0.2329, 0.04808, 0.9713, -0.2329, 0.04808, 0.9713, -0.2329, 0.04808, 0.9713, -0.2329, 0.9623, -0.2711, 0.02113, 0.9623, -0.2711, 0.02113, 0.9623, -0.2711, 0.02113, 0.9623, -0.2711, 0.02113, 1.0, 2.218e-08, 0.0, 1.0, 2.218e-08, 0.0, 1.0, -2.023e-08, 0.0, 1.0, -2.628e-08, 0.0, -8.293e-11, -0.997, 0.0777, 7.215e-08, -0.997, 0.0777, -1.801e-07, -0.997, 0.0777, -2.007e-10, -0.997, 0.0777, -2.007e-10, -0.997, 0.0777, -3.318e-10, -0.997, 0.0777, 4.061e-07, -0.997, 0.0777, 1.797e-07, -0.997, 0.0777, -1.0, -4.983e-08, 0.0, -1.0, -9.966e-08, 0.0, -1.0, -9.966e-08, 0.0, -1.0, -4.361e-08, 0.0, -0.1214, -0.02702, -0.9922, -0.1214, -0.02702, -0.9922, -0.1214, -0.02702, -0.9922, -0.1214, -0.02702, -0.9922, -0.1209, -0.3549, -0.927, -0.1209, -0.3549, -0.927, -0.1209, -0.3549, -0.927, -0.1209, -0.3549, -0.927, -0.9623, -0.2711, 0.02113, -0.9623, -0.2711, 0.02113, -0.9623, -0.2711, 0.02113, -0.9623, -0.2711, 0.02113, -0.2075, -0.0766, 0.9752, -0.2075, -0.0766, 0.9752, -0.2075, -0.0766, 0.9752, -0.2075, -0.0766, 0.9752, -0.1599, 0.9376, 0.3089, -0.1599, 0.9376, 0.3089, -0.1599, 0.9376, 0.3089, -0.1599, 0.9376, 0.3089, -0.3693, 0.1656, 0.9144, -0.3693, 0.1656, 0.9144, -0.3693, 0.1656, 0.9144, -0.3693, 0.1656, 0.9144, -0.04808, 0.9713, -0.2329, -0.04808, 0.9713, -0.2329, -0.04808, 0.9713, -0.2329, -0.04808, 0.9713, -0.2329, -0.9623, -0.2711, 0.02113, -0.9623, -0.2711, 0.02113, -0.9623, -0.2711, 0.02113, -0.9623, -0.2711, 0.02113, -1.0, 0.0, 0.0, -1.0, -4.983e-08, 0.0, -1.0, -4.361e-08, 0.0, -1.0, 0.0, 0.0, -8.293e-11, -0.997, 0.0777, -2.007e-10, -0.997, 0.0777, 1.797e-07, -0.997, 0.0777, -7.232e-08, -0.997, 0.0777, -1.0, 0.0001021, 0.002948, -1.0, 0.0001021, 0.002948, -1.0, 0.0001021, 0.002948, -1.0, 0.0001021, 0.002948, -0.002948, -0.07016, -0.9975, -0.002948, -0.07016, -0.9975, -0.002948, -0.07016, -0.9975, -0.002948, -0.07016, -0.9975, 1.0, -0.0001022, -0.002948, 1.0, -0.0001022, -0.002948, 1.0, -0.0001022, -0.002948, 1.0, -0.0001022, -0.002948, 0.002948, 0.07016, 0.9975, 0.002948, 0.07016, 0.9975, 0.002948, 0.07016, 0.9975, 0.002948, 0.07016, 0.9975, 0.0001046, -0.9975, 0.07016, 0.0001046, -0.9975, 0.07016, 0.0001046, -0.9975, 0.07016, 0.0001046, -0.9975, 0.07016, -0.0001049, 0.9975, -0.07016, -0.0001049, 0.9975, -0.07016, -0.0001049, 0.9975, -0.07016, -0.0001049, 0.9975, -0.07016, -0.9735, 0.2284, 0.008215, -0.9735, 0.2284, 0.008215, -0.9735, 0.2284, 0.008215, -0.9735, 0.2284, 0.008215, -0.04502, 0.3148, -0.9481, -0.04502, 0.3148, -0.9481, -0.04502, 0.3148, -0.9481, -0.04502, 0.3148, -0.9481, 0.9736, 0.2271, 0.02231, 0.9736, 0.2271, 0.02231, 0.9736, 0.2271, 0.02231, 0.9736, 0.2271, 0.02231, -0.007263, -0.06685, 0.9977, -0.007263, -0.06685, 0.9977, -0.007263, -0.06685, 0.9977, -0.007263, -0.06685, 0.9977, 0.3434, -0.9373, -0.0603, 0.3434, -0.9373, -0.0603, 0.3434, -0.9373, -0.0603, 0.3434, -0.9373, -0.0603, 0.0001459, 0.9978, 0.06685, 0.0001457, 0.9978, 0.06685, 0.0001457, 0.9978, 0.06685, 0.0001459, 0.9978, 0.06685, 0.0001461, 0.9978, 0.06685, 0.0001459, 0.9978, 0.06685, 0.0001459, 0.9978, 0.06685, 0.0001461, 0.9978, 0.06685, -0.3436, -0.9368, -0.06527, -0.3436, -0.9368, -0.06527, -0.3436, -0.9368, -0.06527, -0.3436, -0.9368, -0.06527, -0.007262, -0.06685, 0.9977, -0.007262, -0.06685, 0.9977, -0.007263, -0.06685, 0.9977, -0.007263, -0.06685, 0.9977, 0.05913, 0.3147, -0.9473, 0.05913, 0.3147, -0.9473, 0.05913, 0.3147, -0.9473, 0.05913, 0.3147, -0.9473, 0.1876, -0.7947, 0.5774, 0.1876, -0.7947, 0.5774, 0.1876, -0.7947, 0.5774, 0.6071, -0.7947, 0.0, 0.6071, -0.7947, 0.0, 0.6071, -0.7947, 0.0, -0.4911, -0.7947, 0.3568, -0.4911, -0.7947, 0.3568, -0.4911, -0.7947, 0.3568, -0.4911, -0.7947, -0.3568, -0.4911, -0.7947, -0.3568, -0.4911, -0.7947, -0.3568, 0.1876, -0.7947, -0.5774, 0.1876, -0.7947, -0.5774, 0.1876, -0.7947, -0.5774, 0.9822, -0.1876, 0.0, 0.9822, -0.1876, 0.0, 0.9822, -0.1876, 0.0, 0.3035, -0.1876, 0.9342, 0.3035, -0.1876, 0.9342, 0.3035, -0.1876, 0.9342, -0.7946, -0.1876, 0.5774, -0.7946, -0.1876, 0.5774, -0.7946, -0.1876, 0.5774, -0.7946, -0.1876, -0.5774, -0.7946, -0.1876, -0.5774, -0.7946, -0.1876, -0.5774, 0.3035, -0.1876, -0.9342, 0.3035, -0.1876, -0.9342, 0.3035, -0.1876, -0.9342, 0.7946, 0.1876, 0.5774, 0.7946, 0.1876, 0.5774, 0.7946, 0.1876, 0.5774, -0.3035, 0.1876, 0.9342, -0.3035, 0.1876, 0.9342, -0.3035, 0.1876, 0.9342, -0.9822, 0.1876, 0.0, -0.9822, 0.1876, 0.0, -0.9822, 0.1876, 0.0, -0.3035, 0.1876, -0.9342, -0.3035, 0.1876, -0.9342, -0.3035, 0.1876, -0.9342, 0.7946, 0.1876, -0.5774, 0.7946, 0.1876, -0.5774, 0.7946, 0.1876, -0.5774, 0.4911, 0.7947, 0.3568, 0.4911, 0.7947, 0.3568, 0.4911, 0.7947, 0.3568, -0.1876, 0.7947, 0.5774, -0.1876, 0.7947, 0.5774, -0.1876, 0.7947, 0.5774, -0.6071, 0.7947, 0.0, -0.6071, 0.7947, 0.0, -0.6071, 0.7947, 0.0, -0.1876, 0.7947, -0.5774, -0.1876, 0.7947, -0.5774, -0.1876, 0.7947, -0.5774, 0.4911, 0.7947, -0.3568, 0.4911, 0.7947, -0.3568, 0.4911, 0.7947, -0.3568, 0.1876, -0.7947, 0.5774, 0.1876, -0.7947, 0.5774, 0.1876, -0.7947, 0.5774, 0.6071, -0.7947, 0.0, 0.6071, -0.7947, 0.0, 0.6071, -0.7947, 0.0, -0.4911, -0.7947, 0.3568, -0.4911, -0.7947, 0.3568, -0.4911, -0.7947, 0.3568, -0.4911, -0.7947, -0.3568, -0.4911, -0.7947, -0.3568, -0.4911, -0.7947, -0.3568, 0.1876, -0.7947, -0.5774, 0.1876, -0.7947, -0.5774, 0.1876, -0.7947, -0.5774, 0.9822, -0.1876, 0.0, 0.9822, -0.1876, 0.0, 0.9822, -0.1876, 0.0, 0.3035, -0.1876, 0.9342, 0.3035, -0.1876, 0.9342, 0.3035, -0.1876, 0.9342, -0.7946, -0.1876, 0.5774, -0.7946, -0.1876, 0.5774, -0.7946, -0.1876, 0.5774, -0.7946, -0.1876, -0.5774, -0.7946, -0.1876, -0.5774, -0.7946, -0.1876, -0.5774, 0.3035, -0.1876, -0.9342, 0.3035, -0.1876, -0.9342, 0.3035, -0.1876, -0.9342, 0.7946, 0.1876, 0.5774, 0.7946, 0.1876, 0.5774, 0.7946, 0.1876, 0.5774, -0.3035, 0.1876, 0.9342, -0.3035, 0.1876, 0.9342, -0.3035, 0.1876, 0.9342, -0.9822, 0.1876, 0.0, -0.9822, 0.1876, 0.0, -0.9822, 0.1876, 0.0, -0.3035, 0.1876, -0.9342, -0.3035, 0.1876, -0.9342, -0.3035, 0.1876, -0.9342, 0.7946, 0.1876, -0.5774, 0.7946, 0.1876, -0.5774, 0.7946, 0.1876, -0.5774, 0.4911, 0.7947, 0.3568, 0.4911, 0.7947, 0.3568, 0.4911, 0.7947, 0.3568, -0.1876, 0.7947, 0.5774, -0.1876, 0.7947, 0.5774, -0.1876, 0.7947, 0.5774, -0.6071, 0.7947, 0.0, -0.6071, 0.7947, 0.0, -0.6071, 0.7947, 0.0, -0.1876, 0.7947, -0.5774, -0.1876, 0.7947, -0.5774, -0.1876, 0.7947, -0.5774, 0.4911, 0.7947, -0.3568, 0.4911, 0.7947, -0.3568, 0.4911, 0.7947, -0.3568, -0.9764, -0.2128, -0.0369, -0.9764, -0.2128, -0.0369, -0.9764, -0.2128, -0.0369, -0.9764, -0.2128, -0.0369, 1.576e-07, 0.1708, -0.9853, 1.576e-07, 0.1708, -0.9853, 1.576e-07, 0.1708, -0.9853, 1.576e-07, 0.1708, -0.9853, 0.9764, 0.2128, 0.0369, 0.9764, 0.2128, 0.0369, 0.9764, 0.2128, 0.0369, 0.9764, 0.2128, 0.0369, -1.97e-07, -0.1708, 0.9853, -1.97e-07, -0.1708, 0.9853, -1.97e-07, -0.1708, 0.9853, -1.97e-07, -0.1708, 0.9853, 0.216, -0.962, -0.1668, 0.216, -0.962, -0.1668, 0.216, -0.962, -0.1668, 0.216, -0.962, -0.1668, -0.216, 0.962, 0.1668, -0.216, 0.962, 0.1668, -0.216, 0.962, 0.1668, -0.216, 0.962, 0.1668, -0.9997, -0.02293, 0.005466, -0.9997, -0.02293, 0.005466, -0.9997, -0.02293, 0.005466, -0.9997, -0.02293, 0.005466, 5.515e-07, -0.2319, -0.9727, 5.515e-07, -0.2319, -0.9727, 5.515e-07, -0.2319, -0.9727, 5.515e-07, -0.2319, -0.9727, 0.9997, 0.02293, -0.005466, 0.9997, 0.02293, -0.005466, 0.9997, 0.02293, -0.005466, 0.9997, 0.02293, -0.005466, 1.213e-06, 0.2319, 0.9727, 1.213e-06, 0.2319, 0.9727, 1.213e-06, 0.2319, 0.9727, 1.213e-06, 0.2319, 0.9727, 0.02357, -0.9725, 0.2318, 0.02357, -0.9725, 0.2318, 0.02357, -0.9725, 0.2318, 0.02357, -0.9725, 0.2318, -0.02357, 0.9725, -0.2318, -0.02357, 0.9725, -0.2318, -0.02357, 0.9725, -0.2318, -0.02357, 0.9725, -0.2318, 0.1876, -0.7947, 0.5774, 0.1876, -0.7947, 0.5774, 0.1876, -0.7947, 0.5774, 0.6071, -0.7947, 0.0, 0.6071, -0.7947, 0.0, 0.6071, -0.7947, 0.0, -0.4911, -0.7947, 0.3568, -0.4911, -0.7947, 0.3568, -0.4911, -0.7947, 0.3568, -0.4911, -0.7947, -0.3568, -0.4911, -0.7947, -0.3568, -0.4911, -0.7947, -0.3568, 0.1876, -0.7947, -0.5774, 0.1876, -0.7947, -0.5774, 0.1876, -0.7947, -0.5774, 0.9822, -0.1876, 0.0, 0.9822, -0.1876, 0.0, 0.9822, -0.1876, 0.0, 0.3035, -0.1876, 0.9342, 0.3035, -0.1876, 0.9342, 0.3035, -0.1876, 0.9342, -0.7946, -0.1876, 0.5774, -0.7946, -0.1876, 0.5774, -0.7946, -0.1876, 0.5774, -0.7946, -0.1876, -0.5774, -0.7946, -0.1876, -0.5774, -0.7946, -0.1876, -0.5774, 0.3035, -0.1876, -0.9342, 0.3035, -0.1876, -0.9342, 0.3035, -0.1876, -0.9342, 0.7946, 0.1876, 0.5774, 0.7946, 0.1876, 0.5774, 0.7946, 0.1876, 0.5774, -0.3035, 0.1876, 0.9342, -0.3035, 0.1876, 0.9342, -0.3035, 0.1876, 0.9342, -0.9822, 0.1876, 0.0, -0.9822, 0.1876, 0.0, -0.9822, 0.1876, 0.0, -0.3035, 0.1876, -0.9342, -0.3035, 0.1876, -0.9342, -0.3035, 0.1876, -0.9342, 0.7946, 0.1876, -0.5774, 0.7946, 0.1876, -0.5774, 0.7946, 0.1876, -0.5774, 0.4911, 0.7947, 0.3568, 0.4911, 0.7947, 0.3568, 0.4911, 0.7947, 0.3568, -0.1876, 0.7947, 0.5774, -0.1876, 0.7947, 0.5774, -0.1876, 0.7947, 0.5774, -0.6071, 0.7947, 0.0, -0.6071, 0.7947, 0.0, -0.6071, 0.7947, 0.0, -0.1876, 0.7947, -0.5774, -0.1876, 0.7947, -0.5774, -0.1876, 0.7947, -0.5774, 0.4911, 0.7947, -0.3568, 0.4911, 0.7947, -0.3568, 0.4911, 0.7947, -0.3568, -0.9939, 0.1104, 0.0, -0.9939, 0.1104, 0.0, -0.9939, 0.1104, 0.0, -0.9939, 0.1104, 0.0, 0.0, 0.0, -1.0, 0.0, 0.0, -1.0, 0.0, 0.0, -1.0, 0.0, 0.0, -1.0, 0.9939, 0.1104, 0.0, 0.9939, 0.1104, 0.0, 0.9939, 0.1104, 0.0, 0.9939, 0.1104, 0.0, 0.0, 0.0, 1.0, 0.0, 0.0, 1.0, 0.0, 0.0, 1.0, 0.0, 0.0, 1.0, 0.0, -1.0, 0.0, 0.0, -1.0, 0.0, 0.0, -1.0, 0.0, 0.0, -1.0, 0.0, 0.0, 1.0, 0.0, 0.0, 1.0, 0.0, 0.0, 1.0, 0.0, 0.0, 1.0, 0.0, 0.0, 0.0, -1.0, 0.0, 0.0, -1.0, 0.0, 0.0, -1.0, 0.0, 0.0, -1.0, 0.9828, 0.09149, 0.1602, 0.9828, 0.09149, 0.1602, 0.9828, 0.09149, 0.1602, 0.9828, 0.09149, 0.1602, 0.0, -1.0, 0.0, 0.0, -1.0, 0.0, 0.0, -1.0, 0.0, 0.0, -1.0, 0.0, 0.9847, -0.1588, 0.07146, 0.9847, -0.1588, 0.07146, 0.9847, -0.1588, 0.07146, 0.9847, -0.1588, 0.07146, 0.0, -0.2917, -0.9565, 0.0, -0.2917, -0.9565, 0.0, -0.2917, -0.9565, 0.0, -0.2917, -0.9565, 0.0, 0.1764, 0.9843, 0.0, 0.1764, 0.9843, 0.0, 0.1764, 0.9843, 0.0, 0.1764, 0.9843, 0.0, -0.1101, 0.9939, 0.0, -0.1101, 0.9939, 0.0, -0.1101, 0.9939, 0.0, -0.1101, 0.9939, 0.0, 0.9219, 0.3874, 0.0, 0.9219, 0.3874, 0.0, 0.9219, 0.3874, 0.0, 0.9219, 0.3874, 0.0, 1.0, -4.509e-07, 0.0, 1.0, -4.162e-13, 0.0, 1.0, -4.162e-13, 0.0, 1.0, -4.509e-07, 0.9571, -0.2771, -0.08447, 0.9571, -0.2771, -0.08447, 0.9571, -0.2771, -0.08447, 0.9571, -0.2771, -0.08447, 0.0, -0.9003, -0.4352, 0.0, -0.9003, -0.4352, 0.0, -0.9003, -0.4352, 0.0, -0.9003, -0.4352, 0.9799, 0.1621, -0.1165, 0.9799, 0.1621, -0.1165, 0.9799, 0.1621, -0.1165, 0.9799, 0.1621, -0.1165, 0.0, 0.0, -1.0, 0.0, 0.0, -1.0, 0.0, 0.0, -1.0, 0.0, 0.0, -1.0, -0.9828, 0.09149, 0.1602, -0.9828, 0.09149, 0.1602, -0.9828, 0.09149, 0.1602, -0.9828, 0.09149, 0.1602, 0.0, -1.0, 0.0, 0.0, -1.0, 0.0, 0.0, -1.0, 0.0, 0.0, -1.0, 0.0, -0.9847, -0.1588, 0.07146, -0.9847, -0.1588, 0.07146, -0.9847, -0.1588, 0.07146, -0.9847, -0.1588, 0.07146, 0.0, -0.2917, -0.9565, 0.0, -0.2917, -0.9565, 0.0, -0.2917, -0.9565, 0.0, -0.2917, -0.9565, 0.0, 0.1764, 0.9843, 0.0, 0.1764, 0.9843, 0.0, 0.1764, 0.9843, 0.0, 0.1764, 0.9843, 0.0, -0.1101, 0.9939, 0.0, -0.1101, 0.9939, 0.0, -0.1101, 0.9939, 0.0, -0.1101, 0.9939, 0.0, 0.9219, 0.3874, 0.0, 0.9219, 0.3874, 0.0, 0.9219, 0.3874, 0.0, 0.9219, 0.3874, 0.0, 1.0, 4.509e-07, 0.0, 1.0, 4.509e-07, 0.0, 1.0, -4.162e-13, 0.0, 1.0, -4.162e-13, -0.9571, -0.2771, -0.08447, -0.9571, -0.2771, -0.08447, -0.9571, -0.2771, -0.08447, -0.9571, -0.2771, -0.08447, 0.0, -0.9003, -0.4352, 0.0, -0.9003, -0.4352, 0.0, -0.9003, -0.4352, 0.0, -0.9003, -0.4352, -0.9799, 0.1621, -0.1165, -0.9799, 0.1621, -0.1165, -0.9799, 0.1621, -0.1165, -0.9799, 0.1621, -0.1165, 0.9764, -0.2128, -0.0369, 0.9764, -0.2128, -0.0369, 0.9764, -0.2128, -0.0369, 0.9764, -0.2128, -0.0369, -1.576e-07, 0.1708, -0.9853, -1.576e-07, 0.1708, -0.9853, -1.576e-07, 0.1708, -0.9853, -1.576e-07, 0.1708, -0.9853, -0.9764, 0.2128, 0.0369, -0.9764, 0.2128, 0.0369, -0.9764, 0.2128, 0.0369, -0.9764, 0.2128, 0.0369, 2.031e-07, -0.1708, 0.9853, 2.031e-07, -0.1708, 0.9853, 2.031e-07, -0.1708, 0.9853, 2.031e-07, -0.1708, 0.9853, -0.216, -0.962, -0.1668, -0.216, -0.962, -0.1668, -0.216, -0.962, -0.1668, -0.216, -0.962, -0.1668, 0.216, 0.962, 0.1668, 0.216, 0.962, 0.1668, 0.216, 0.962, 0.1668, 0.216, 0.962, 0.1668, 0.9997, -0.02293, 0.005466, 0.9997, -0.02293, 0.005466, 0.9997, -0.02293, 0.005466, 0.9997, -0.02293, 0.005466, -5.825e-07, -0.2319, -0.9727, -5.825e-07, -0.2319, -0.9727, -5.825e-07, -0.2319, -0.9727, -5.825e-07, -0.2319, -0.9727, -0.9997, 0.02293, -0.005466, -0.9997, 0.02293, -0.005466, -0.9997, 0.02293, -0.005466, -0.9997, 0.02293, -0.005466, -1.205e-06, 0.2319, 0.9727, -1.205e-06, 0.2319, 0.9727, -1.205e-06, 0.2319, 0.9727, -1.205e-06, 0.2319, 0.9727, -0.02357, -0.9725, 0.2318, -0.02357, -0.9725, 0.2318, -0.02357, -0.9725, 0.2318, -0.02357, -0.9725, 0.2318, 0.02357, 0.9725, -0.2318, 0.02357, 0.9725, -0.2318, 0.02357, 0.9725, -0.2318, 0.02357, 0.9725, -0.2318, -0.1876, -0.7947, 0.5774, -0.1876, -0.7947, 0.5774, -0.1876, -0.7947, 0.5774, -0.6071, -0.7947, 0.0, -0.6071, -0.7947, 0.0, -0.6071, -0.7947, 0.0, 0.4911, -0.7947, 0.3568, 0.4911, -0.7947, 0.3568, 0.4911, -0.7947, 0.3568, 0.4911, -0.7947, -0.3568, 0.4911, -0.7947, -0.3568, 0.4911, -0.7947, -0.3568, -0.1876, -0.7947, -0.5774, -0.1876, -0.7947, -0.5774, -0.1876, -0.7947, -0.5774, -0.9822, -0.1876, 0.0, -0.9822, -0.1876, 0.0, -0.9822, -0.1876, 0.0, -0.3035, -0.1876, 0.9342, -0.3035, -0.1876, 0.9342, -0.3035, -0.1876, 0.9342, 0.7946, -0.1876, 0.5774, 0.7946, -0.1876, 0.5774, 0.7946, -0.1876, 0.5774, 0.7946, -0.1876, -0.5774, 0.7946, -0.1876, -0.5774, 0.7946, -0.1876, -0.5774, -0.3035, -0.1876, -0.9342, -0.3035, -0.1876, -0.9342, -0.3035, -0.1876, -0.9342, -0.7946, 0.1876, 0.5774, -0.7946, 0.1876, 0.5774, -0.7946, 0.1876, 0.5774, 0.3035, 0.1876, 0.9342, 0.3035, 0.1876, 0.9342, 0.3035, 0.1876, 0.9342, 0.9822, 0.1876, 0.0, 0.9822, 0.1876, 0.0, 0.9822, 0.1876, 0.0, 0.3035, 0.1876, -0.9342, 0.3035, 0.1876, -0.9342, 0.3035, 0.1876, -0.9342, -0.7946, 0.1876, -0.5774, -0.7946, 0.1876, -0.5774, -0.7946, 0.1876, -0.5774, -0.4911, 0.7947, 0.3568, -0.4911, 0.7947, 0.3568, -0.4911, 0.7947, 0.3568, 0.1876, 0.7947, 0.5774, 0.1876, 0.7947, 0.5774, 0.1876, 0.7947, 0.5774, 0.6071, 0.7947, 0.0, 0.6071, 0.7947, 0.0, 0.6071, 0.7947, 0.0, 0.1876, 0.7947, -0.5774, 0.1876, 0.7947, -0.5774, 0.1876, 0.7947, -0.5774, -0.4911, 0.7947, -0.3568, -0.4911, 0.7947, -0.3568, -0.4911, 0.7947, -0.3568, 0.9977, -0.0673, -0.006072, 0.9977, -0.0673, -0.006072, 0.9977, -0.0673, -0.006072, 0.9977, -0.0673, -0.006072, 0.0002973, 0.06466, -0.9979, 0.0002973, 0.06466, -0.9979, 0.0002973, 0.06466, -0.9979, 0.0002973, 0.06466, -0.9979, -0.9997, -0.02554, -0.004286, -0.9997, -0.02554, -0.004286, -0.9997, -0.02554, -0.004286, -0.9997, -0.02554, -0.004286, -0.002575, -0.1575, 0.9875, -0.002575, -0.1575, 0.9875, -0.002575, -0.1575, 0.9875, -0.002575, -0.1575, 0.9875, -0.02437, -0.9935, -0.1109, -0.02437, -0.9935, -0.1109, -0.02437, -0.9935, -0.1109, -0.02437, -0.9935, -0.1109, 0.02437, 0.9935, 0.1109, 0.02437, 0.9935, 0.1109, 0.02437, 0.9935, 0.1109, 0.02437, 0.9935, 0.1109, 0.1876, -0.7947, 0.5774, 0.1876, -0.7947, 0.5774, 0.1876, -0.7947, 0.5774, 0.6071, -0.7947, 0.0, 0.6071, -0.7947, 0.0, 0.6071, -0.7947, 0.0, -0.4911, -0.7947, 0.3568, -0.4911, -0.7947, 0.3568, -0.4911, -0.7947, 0.3568, -0.4911, -0.7947, -0.3568, -0.4911, -0.7947, -0.3568, -0.4911, -0.7947, -0.3568, 0.1876, -0.7947, -0.5774, 0.1876, -0.7947, -0.5774, 0.1876, -0.7947, -0.5774, 0.9822, -0.1876, 0.0, 0.9822, -0.1876, 0.0, 0.9822, -0.1876, 0.0, 0.3035, -0.1876, 0.9342, 0.3035, -0.1876, 0.9342, 0.3035, -0.1876, 0.9342, -0.7946, -0.1876, 0.5774, -0.7946, -0.1876, 0.5774, -0.7946, -0.1876, 0.5774, -0.7946, -0.1876, -0.5774, -0.7946, -0.1876, -0.5774, -0.7946, -0.1876, -0.5774, 0.3035, -0.1876, -0.9342, 0.3035, -0.1876, -0.9342, 0.3035, -0.1876, -0.9342, 0.7947, 0.1876, 0.5774, 0.7947, 0.1876, 0.5774, 0.7947, 0.1876, 0.5774, -0.3035, 0.1876, 0.9342, -0.3035, 0.1876, 0.9342, -0.3035, 0.1876, 0.9342, -0.9822, 0.1876, 0.0, -0.9822, 0.1876, 0.0, -0.9822, 0.1876, 0.0, -0.3035, 0.1876, -0.9342, -0.3035, 0.1876, -0.9342, -0.3035, 0.1876, -0.9342, 0.7947, 0.1876, -0.5774, 0.7947, 0.1876, -0.5774, 0.7947, 0.1876, -0.5774, 0.4911, 0.7947, 0.3568, 0.4911, 0.7947, 0.3568, 0.4911, 0.7947, 0.3568, -0.1876, 0.7947, 0.5774, -0.1876, 0.7947, 0.5774, -0.1876, 0.7947, 0.5774, -0.6071, 0.7947, 0.0, -0.6071, 0.7947, 0.0, -0.6071, 0.7947, 0.0, -0.1876, 0.7947, -0.5774, -0.1876, 0.7947, -0.5774, -0.1876, 0.7947, -0.5774, 0.4911, 0.7947, -0.3568, 0.4911, 0.7947, -0.3568, 0.4911, 0.7947, -0.3568, 0.9999, 0.01172, -0.0009378, 0.9999, 0.01172, -0.0009378, 0.9999, 0.01172, -0.0009378, 0.9999, 0.01172, -0.0009378, 0.0003112, 0.06457, -0.9979, 0.0003112, 0.06457, -0.9979, 0.0003112, 0.06457, -0.9979, 0.0003112, 0.06457, -0.9979, -0.9945, -0.1044, -0.009402, -0.9945, -0.1044, -0.009402, -0.9945, -0.1044, -0.009402, -0.9945, -0.1044, -0.009402, 0.004805, -0.1573, 0.9875, 0.004805, -0.1573, 0.9875, 0.004805, -0.1573, 0.9875, 0.004805, -0.1573, 0.9875, 0.05476, -0.9923, -0.1107, 0.05476, -0.9923, -0.1107, 0.05476, -0.9923, -0.1107, 0.05476, -0.9923, -0.1107, -0.05476, 0.9923, 0.1107, -0.05476, 0.9923, 0.1107, -0.05476, 0.9923, 0.1107, -0.05476, 0.9923, 0.1107, 0.9987, -0.0508, 0.003331, 0.9987, -0.05075, 0.00332, 0.9987, -0.05095, 0.003359, 0.9987, -0.05095, 0.003359, 0.01267, 0.4038, -0.9148, 0.01267, 0.4038, -0.9148, 0.01267, 0.4038, -0.9148, 0.01267, 0.4038, -0.9148, -1.0, -0.009844, 0.001324, -1.0, -0.009867, 0.001329, -0.9999, -0.009923, 0.00134, -0.9999, -0.009923, 0.00134, -0.001146, -0.1655, 0.9862, -0.001365, -0.1593, 0.9872, -0.001139, -0.1529, 0.9882, -0.001139, -0.1529, 0.9882, -0.04363, -0.9955, 0.08411, -0.04363, -0.9955, 0.08411, -0.04363, -0.9955, 0.08411, -0.04363, -0.9955, 0.08411, 0.04363, 0.9955, -0.08411, 0.04363, 0.9955, -0.08411, 0.04363, 0.9955, -0.08411, 0.04363, 0.9955, -0.08411, -0.001591, -0.1657, 0.9862, -0.001591, -0.1657, 0.9862, -0.001365, -0.1593, 0.9872, -0.001146, -0.1655, 0.9862, -1.0, -0.009791, 0.001314, -1.0, -0.009791, 0.001314, -1.0, -0.009867, 0.001329, -1.0, -0.009844, 0.001324, -0.007692, -0.04225, -0.9991, -0.007692, -0.04225, -0.9991, -0.007692, -0.04225, -0.9991, -0.007692, -0.04225, -0.9991, 0.9987, -0.05061, 0.003294, 0.9987, -0.05061, 0.003294, 0.9987, -0.05075, 0.00332, 0.9987, -0.0508, 0.003331, 0.2159, -0.7874, 0.5774, 0.2159, -0.7874, 0.5774, 0.2159, -0.7874, 0.5774, 0.6351, -0.7724, 0.0, 0.6351, -0.7724, 0.0, 0.6351, -0.7724, 0.0, -0.4624, -0.8117, 0.3568, -0.4624, -0.8117, 0.3568, -0.4624, -0.8117, 0.3568, -0.4624, -0.8117, -0.3568, -0.4624, -0.8117, -0.3568, -0.4624, -0.8117, -0.3568, 0.2159, -0.7874, -0.5774, 0.2159, -0.7874, -0.5774, 0.2159, -0.7874, -0.5774, 0.9883, -0.1524, 0.0, 0.9883, -0.1524, 0.0, 0.9883, -0.1524, 0.0, 0.31, -0.1766, 0.9342, 0.31, -0.1766, 0.9342, 0.31, -0.1766, 0.9342, -0.7874, -0.2159, 0.5774, -0.7874, -0.2159, 0.5774, -0.7874, -0.2159, 0.5774, -0.7874, -0.2159, -0.5774, -0.7874, -0.2159, -0.5774, -0.7874, -0.2159, -0.5774, 0.31, -0.1766, -0.9342, 0.31, -0.1766, -0.9342, 0.31, -0.1766, -0.9342, 0.7874, 0.2159, 0.5774, 0.7874, 0.2159, 0.5774, 0.7874, 0.2159, 0.5774, -0.31, 0.1766, 0.9342, -0.31, 0.1766, 0.9342, -0.31, 0.1766, 0.9342, -0.9883, 0.1524, 0.0, -0.9883, 0.1524, 0.0, -0.9883, 0.1524, 0.0, -0.31, 0.1766, -0.9342, -0.31, 0.1766, -0.9342, -0.31, 0.1766, -0.9342, 0.7874, 0.2159, -0.5774, 0.7874, 0.2159, -0.5774, 0.7874, 0.2159, -0.5774, 0.4624, 0.8117, 0.3568, 0.4624, 0.8117, 0.3568, 0.4624, 0.8117, 0.3568, -0.2159, 0.7874, 0.5774, -0.2159, 0.7874, 0.5774, -0.2159, 0.7874, 0.5774, -0.6351, 0.7724, 0.0, -0.6351, 0.7724, 0.0, -0.6351, 0.7724, 0.0, -0.2159, 0.7874, -0.5774, -0.2159, 0.7874, -0.5774, -0.2159, 0.7874, -0.5774, 0.4624, 0.8117, -0.3568, 0.4624, 0.8117, -0.3568, 0.4624, 0.8117, -0.3568, 0.9954, 0.0, 0.09551, 0.9954, 0.0, 0.09551, 0.9954, 0.0, 0.09551, 0.9954, 0.0, 0.09551, 0.0, 0.0, -1.0, 0.0, 0.0, -1.0, 0.0, 0.0, -1.0, 0.0, 0.0, -1.0, -1.0, 0.0, 0.0, -1.0, 0.0, 0.0, -1.0, 0.0, 0.0, -1.0, 0.0, 0.0, -0.07323, 0.9636, 0.2571, -0.07323, 0.9636, 0.2571, -0.07323, 0.9636, 0.2571, -0.07323, 0.9636, 0.2571, 0.0, -1.0, 1.096e-06, 0.0, -1.0, 1.096e-06, 0.0, -1.0, 1.096e-06, 0.0, -1.0, 1.096e-06, 0.0, 1.0, 1.37e-07, 0.0, 1.0, 1.37e-07, 0.0, 1.0, 1.37e-07, 0.0, 1.0, 1.37e-07, -0.2913, 0.0, 0.9566, -0.2913, 0.0, 0.9566, -0.2913, 0.0, 0.9566, -0.2913, 0.0, 0.9566, -0.9731, 0.0, -0.2303, -0.9731, 0.0, -0.2303, -0.9731, 0.0, -0.2303, -0.9731, 0.0, -0.2303, 0.9957, 0.0, -0.09244, 0.9957, 0.0, -0.09244, 0.9957, 0.0, -0.09244, 0.9957, 0.0, -0.09244, -0.006087, -0.9998, 0.02137, -0.006087, -0.9998, 0.02137, -0.006087, -0.9998, 0.02137, -0.006087, -0.9998, 0.02137, -0.9654, 0.0, 0.2607, -0.9654, 0.0, 0.2607, -0.9654, 0.0, 0.2607, -0.9654, 0.0, 0.2607, -0.1689, 0.0, -0.9856, -0.1689, 0.0, -0.9856, -0.1689, 0.0, -0.9856, -0.1689, 0.0, -0.9856, 0.9856, 0.0, -0.1689, 0.9856, 0.0, -0.1689, 0.9856, 0.0, -0.1689, 0.9856, 0.0, -0.1689, 0.1157, 0.9643, 0.2384, 0.1157, 0.9643, 0.2384, 0.1157, 0.9643, 0.2384, 0.1157, 0.9643, 0.2384, 0.0, -1.0, -1.091e-06, 0.0, -1.0, -1.091e-06, 0.0, -1.0, -1.091e-06, 0.0, -1.0, -1.091e-06, 0.0, 1.0, 0.0, 0.0, 1.0, 0.0, 0.0, 1.0, 0.0, 0.0, 1.0, 0.0, 0.4529, 0.0, 0.8916, 0.4529, 0.0, 0.8916, 0.4529, 0.0, 0.8916, 0.4529, 0.0, 0.8916, 0.9217, 0.0, -0.3879, 0.9217, 0.0, -0.3879, 0.9217, 0.0, -0.3879, 0.9217, 0.0, -0.3879, -0.9969, 0.0, 0.07859, -0.9969, 0.0, 0.07859, -0.9969, 0.0, 0.07859, -0.9969, 0.0, 0.07859, 0.009607, -0.9998, 0.0198, 0.009607, -0.9998, 0.0198, 0.009607, -0.9998, 0.0198, 0.009607, -0.9998, 0.0198, -0.9997, -0.02351, 0.001687, -0.9997, -0.02351, 0.001687, -0.9997, -0.02351, 0.001687, -0.9997, -0.02351, 0.001687, -1.724e-06, -0.07155, -0.9974, -1.724e-06, -0.07155, -0.9974, -1.724e-06, -0.07155, -0.9974, -1.724e-06, -0.07155, -0.9974, 0.9997, 0.02351, -0.001687, 0.9997, 0.02351, -0.001687, 0.9997, 0.02351, -0.001687, 0.9997, 0.02351, -0.001687, 1.642e-06, 0.07155, 0.9974, 1.642e-06, 0.07155, 0.9974, 1.642e-06, 0.07155, 0.9974, 1.642e-06, 0.07155, 0.9974, 0.02357, -0.9972, 0.07153, 0.02357, -0.9972, 0.07153, 0.02357, -0.9972, 0.07153, 0.02357, -0.9972, 0.07153, -0.02357, 0.9972, -0.07153, -0.02357, 0.9972, -0.07153, -0.02357, 0.9972, -0.07153, -0.02357, 0.9972, -0.07153, -0.9518, -0.0167, -0.3062, -0.9518, -0.0167, -0.3062, -0.9518, -0.0167, -0.3062, -0.9518, -0.0167, -0.3062, 0.2282, -0.7056, -0.6709, 0.2282, -0.7056, -0.6709, 0.2282, -0.7056, -0.6709, 0.2282, -0.7056, -0.6709, 0.9518, 0.0167, 0.3062, 0.9518, 0.0167, 0.3062, 0.9518, 0.0167, 0.3062, 0.9518, 0.0167, 0.3062, -0.2282, 0.7056, 0.6709, -0.2282, 0.7056, 0.6709, -0.2282, 0.7056, 0.6709, -0.2282, 0.7056, 0.6709, -0.2048, -0.7084, 0.6754, -0.2048, -0.7084, 0.6754, -0.2048, -0.7084, 0.6754, -0.2048, -0.7084, 0.6754, 0.2048, 0.7084, -0.6754, 0.2048, 0.7084, -0.6754, 0.2048, 0.7084, -0.6754, 0.2048, 0.7084, -0.6754, -0.9997, 0.02351, -0.001687, -0.9997, 0.02351, -0.001687, -0.9997, 0.02351, -0.001687, -0.9997, 0.02351, -0.001687, 1.592e-06, -0.07155, -0.9974, 1.592e-06, -0.07155, -0.9974, 1.592e-06, -0.07155, -0.9974, 1.592e-06, -0.07155, -0.9974, 0.9997, -0.02351, 0.001687, 0.9997, -0.02351, 0.001687, 0.9997, -0.02351, 0.001687, 0.9997, -0.02351, 0.001687, -1.459e-06, 0.07155, 0.9974, -1.459e-06, 0.07155, 0.9974, -1.459e-06, 0.07155, 0.9974, -1.459e-06, 0.07155, 0.9974, -0.02357, -0.9972, 0.07153, -0.02357, -0.9972, 0.07153, -0.02357, -0.9972, 0.07153, -0.02357, -0.9972, 0.07153, 0.02357, 0.9972, -0.07153, 0.02357, 0.9972, -0.07153, 0.02357, 0.9972, -0.07153, 0.02357, 0.9972, -0.07153, -0.9518, 0.0167, 0.3062, -0.9518, 0.0167, 0.3062, -0.9518, 0.0167, 0.3062, -0.9518, 0.0167, 0.3062, -0.2282, -0.7056, -0.6709, -0.2282, -0.7056, -0.6709, -0.2282, -0.7056, -0.6709, -0.2282, -0.7056, -0.6709, 0.9518, -0.01671, -0.3062, 0.9518, -0.01671, -0.3062, 0.9518, -0.01671, -0.3062, 0.9518, -0.01671, -0.3062, 0.2282, 0.7056, 0.6709, 0.2282, 0.7056, 0.6709, 0.2282, 0.7056, 0.6709, 0.2282, 0.7056, 0.6709, 0.2048, -0.7084, 0.6754, 0.2048, -0.7084, 0.6754, 0.2048, -0.7084, 0.6754, 0.2048, -0.7084, 0.6754, -0.2048, 0.7084, -0.6754, -0.2048, 0.7084, -0.6754, -0.2048, 0.7084, -0.6754, -0.2048, 0.7084, -0.6754, 1.0, -0.00334, 0.003331, 1.0, -0.003283, 0.00332, 1.0, -0.003481, 0.003359, 1.0, -0.003481, 0.003359, -0.006515, 0.404, -0.9148, -0.006515, 0.404, -0.9148, -0.006515, 0.404, -0.9148, -0.006515, 0.404, -0.9148, -0.9984, -0.0573, 0.001325, -0.9984, -0.05732, 0.001329, -0.9984, -0.05738, 0.00134, -0.9984, -0.05738, 0.00134, 0.006338, -0.1654, 0.9862, 0.006197, -0.1592, 0.9872, 0.00612, -0.1528, 0.9882, 0.00612, -0.1528, 0.9882, 0.003671, -0.9964, 0.08411, 0.003671, -0.9964, 0.08411, 0.003671, -0.9964, 0.08411, 0.003671, -0.9964, 0.08411, -0.00367, 0.9964, -0.08411, -0.00367, 0.9964, -0.08411, -0.00367, 0.9964, -0.08411, -0.00367, 0.9964, -0.08411, 0.006274, -0.1656, 0.9862, 0.006274, -0.1656, 0.9862, 0.006197, -0.1592, 0.9872, 0.006338, -0.1654, 0.9862, -0.9984, -0.05725, 0.001314, -0.9984, -0.05725, 0.001314, -0.9984, -0.05732, 0.001329, -0.9984, -0.0573, 0.001325, -0.005678, -0.04256, -0.9991, -0.005678, -0.04256, -0.9991, -0.005678, -0.04256, -0.9991, -0.005678, -0.04256, -0.9991, 1.0, -0.003149, 0.003294, 1.0, -0.003149, 0.003294, 1.0, -0.003283, 0.00332, 1.0, -0.00334, 0.003331])] * 3)])

# ---- objects
ob_cube_001 = bpy.data.objects.new('Cube.001', me_cube_001)

# ---- transforms, parenting, visibility, modifiers, constraints
ob_cube_001.location = (0.0, 0.0, 0.0)
ob_cube_001.rotation_euler = (1.571, -0.0, 0.0)
ob_cube_001.scale = (0.2282, 0.2282, 0.2282)
ob_cube_001.lineart.crease_threshold = 0.0

# ---- collection membership
col_collection.objects.link(ob_cube_001)

# ---- scene / render settings (as saved in the file)
scene.frame_start = 1; scene.frame_end = 250; scene.frame_set(1)
scene.render.engine = 'BLENDER_EEVEE_NEXT'
scene.cycles.use_denoising = False
scene.cycles.samples = 128
scene.cycles.sampling_pattern = 'TABULATED_SOBOL'
scene.cycles.use_adaptive_sampling = False
scene.cycles.use_light_tree = False
scene.view_settings.view_transform = 'Filmic'
bpy.context.view_layer.update()

# ---- added for rendering (the .blend has no active camera and no usable light): camera, sun
cam_auto = bpy.data.cameras.new('AutoCamera')
cam_auto.lens = 50.0
cam_auto.sensor_width = 36.0
cam_auto.clip_end = 1000.0
ob_auto_camera = bpy.data.objects.new('AutoCamera', cam_auto)
scene.collection.objects.link(ob_auto_camera)
ob_auto_camera.location = (3.54965, -4.28069, 1.98034)
ob_auto_camera.rotation_euler = (1.09748, -7.21219e-08, 0.694738)
scene.camera = ob_auto_camera
light_auto_sun = bpy.data.lights.new('AutoSun', 'SUN')
light_auto_sun.energy = 3.0
light_auto_sun.angle = 0.0523599
ob_auto_sun = bpy.data.objects.new('AutoSun', light_auto_sun)
scene.collection.objects.link(ob_auto_sun)
ob_auto_sun.rotation_euler = (0.872665, 0.174533, 0.523599)
bpy.context.view_layer.update()
